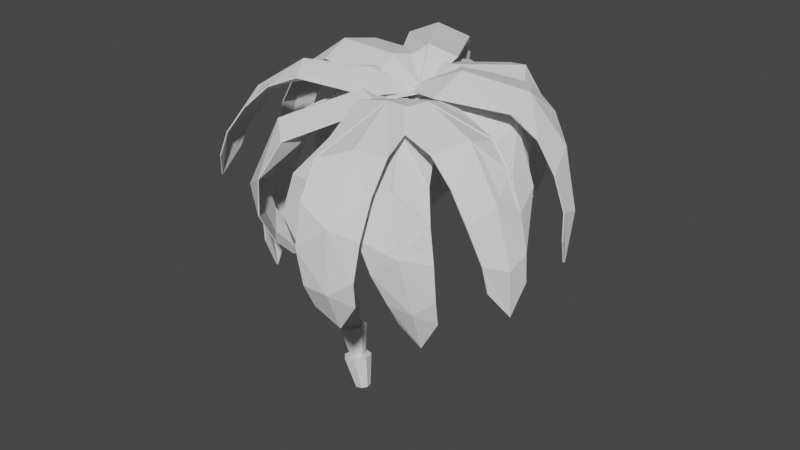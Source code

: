 # Source: Palm1.blend  (saved by Blender 2.82.7; exported with 4.5.12 LTS)
import bpy
from mathutils import Matrix  # noqa: F401  (used for matrix-valued properties, if any)

bpy.ops.wm.read_factory_settings(use_empty=True)
scene = bpy.context.scene
scene.name = 'Scene'

# ---- collections
col_collection = bpy.data.collections.new('Collection'); scene.collection.children.link(col_collection)

# ---- world
world_world = bpy.data.worlds.new('World'); scene.world = world_world
world_world.use_nodes = True; world_world.node_tree.nodes.clear()
_N = world_world.node_tree.nodes; _L = world_world.node_tree.links
n0 = _N.new('ShaderNodeOutputWorld'); n0.name = 'World Output'; n0.location = (300, 300)
n1 = _N.new('ShaderNodeBackground'); n1.name = 'Background'; n1.location = (10, 300)
n1.inputs[0].default_value = (0.05088, 0.05088, 0.05088, 1.0)
_L.new(n1.outputs[0], n0.inputs[0])
n0.is_active_output = True
world_world.color = (0.05088, 0.05088, 0.05088)
world_world.use_sun_shadow = False
world_world.sun_shadow_jitter_overblur = 0.0

# ---- meshes
me_cylinder_010 = bpy.data.meshes.new('Cylinder.010')
me_cylinder_010.from_pydata([(-0.4812, 1.019, 4.163), (0.06854, 0.7967, 4.025), (-0.0527, 0.6274, 6.064), (-1.031, 0.7314, 4.291), (-1.167, 0.1581, 4.313), (-0.3528, 0.4799, 6.125), (-0.4269, 0.1658, 6.133), (-0.2193, -0.08026, 6.082), (0.1139, -0.06823, 6.011), (-0.7862, -0.2709, 4.223), (-0.1761, -0.232, 4.083), (0.2043, 0.2427, 3.99), (0.3216, 0.1894, 5.971), (0.2474, 0.4992, 5.995)], [], [(0, 1, 11, 10, 9, 4, 3), (0, 2, 13, 1), (3, 5, 2, 0), (4, 6, 5, 3), (13, 2, 5, 6, 7, 8, 12), (9, 7, 6, 4), (10, 8, 7, 9), (11, 12, 8, 10), (1, 13, 12, 11)])
_uv = me_cylinder_010.uv_layers.new(name='UVMap')
_uv.uv.foreach_set('vector', [0.75, 0.49, 0.9376, 0.3996, 0.984, 0.1966, 0.8541, 0.03377, 0.6459, 0.03377, 0.516, 0.1966, 0.5624, 0.3996, 1.0, 0.5, 1.0, 1.0, 0.8571, 1.0, 0.8571, 0.5, 0.1429, 0.5, 0.1429, 1.0, 2.98e-08, 1.0, 2.98e-08, 0.5, 0.2857, 0.5, 0.2857, 1.0, 0.1429, 1.0, 0.1429, 0.5, 0.4376, 0.3996, 0.25, 0.49, 0.06236, 0.3996, 0.01602, 0.1966, 0.1459, 0.03377, 0.3541, 0.03377, 0.484, 0.1966, 0.4286, 0.5, 0.4286, 1.0, 0.2857, 1.0, 0.2857, 0.5, 0.5714, 0.5, 0.5714, 1.0, 0.4286, 1.0, 0.4286, 0.5, 0.7143, 0.5, 0.7143, 1.0, 0.5714, 1.0, 0.5714, 0.5, 0.8571, 0.5, 0.8571, 1.0, 0.7143, 1.0, 0.7143, 0.5])
me_cylinder_010.use_remesh_fix_poles = True
me_cylinder_010.use_remesh_preserve_attributes = False
me_cylinder_010.use_mirror_vertex_groups = False
me_cylinder_010.update()
me_cube_057 = bpy.data.meshes.new('Cube.057')
me_cube_057.from_pydata([(-1.674, 1.166, -90.77), (-1.665, 1.729, -111.2), (-1.684, 1.17, -90.33), (-1.639, 0.9858, -68.44), (-1.498, 0.6918, -42.3), (-1.653, 1.533, -70.79), (-1.648, 0.9872, -67.79), (-1.506, 0.6916, -41.54), (-1.672, 1.539, -69.85), (-1.531, 1.97, -59.48), (-1.454, 1.201, -23.81), (-1.684, 1.739, -110.6), (-1.576, 2.028, -83.32), (-1.567, 2.025, -83.67), (-1.522, 1.968, -60.03), (-1.366, 1.898, -31.34), (-1.162, 1.765, -6.003), (-1.375, 1.896, -30.7), (-1.44, 1.203, -24.8), (-1.036, 0.83, 10.73), (-1.294, 0.4325, -18.66), (-0.4181, 0.624, 19.83), (-0.9007, 1.641, 11.35), (-1.029, 0.2098, -3.09), (0.03493, 0.5291, 4.821), (-0.225, 1.521, 20.87), (-0.3429, -0.1109, 1.969), (0.04415, 0.5123, 5.829), (-0.3366, -0.1204, 2.476), (-0.2188, 1.51, 21.4), (-0.4124, 0.609, 20.58), (-1.032, 0.2049, -2.379), (-0.903, 1.632, 11.98), (-1.04, 0.8212, 11.56), (-1.301, 0.4313, -17.95), (-1.168, 1.758, -5.426)], [], [(0, 2, 11, 1), (1, 5, 3, 0), (3, 6, 2, 0), (4, 7, 6, 3), (5, 18, 4, 3), (8, 11, 2, 6), (10, 8, 6, 7), (9, 12, 11, 8), (17, 9, 8, 10), (1, 11, 12, 13), (13, 12, 9, 14), (13, 14, 5, 1), (14, 15, 18, 5), (14, 9, 17, 15), (15, 16, 19, 18), (15, 17, 35, 16), (18, 19, 20, 4), (19, 21, 23, 20), (16, 22, 21, 19), (21, 22, 25, 24), (23, 21, 24, 26), (25, 29, 27, 24), (24, 27, 28, 26), (30, 31, 28, 27), (32, 30, 27, 29), (30, 33, 34, 31), (32, 35, 33, 30), (33, 10, 7, 34), (35, 17, 10, 33), (16, 35, 32, 22), (23, 31, 34, 20), (20, 34, 7, 4), (22, 32, 29, 25), (31, 23, 26, 28)])
_uv = me_cube_057.uv_layers.new(name='UVMap')
_uv.uv.foreach_set('vector', [0.375, 0.0, 0.625, 0.0, 0.625, 0.125, 0.375, 0.125, 0.125, 0.625, 0.1875, 0.625, 0.1875, 0.75, 0.125, 0.75, 0.375, 0.9375, 0.625, 0.9375, 0.625, 1.0, 0.375, 1.0, 0.375, 0.875, 0.625, 0.875, 0.625, 0.9375, 0.375, 0.9375, 0.1875, 0.625, 0.25, 0.625, 0.25, 0.75, 0.1875, 0.75, 0.8125, 0.625, 0.875, 0.625, 0.875, 0.75, 0.8125, 0.75, 0.75, 0.625, 0.8125, 0.625, 0.8125, 0.75, 0.75, 0.75, 0.8125, 0.5, 0.875, 0.5, 0.875, 0.625, 0.8125, 0.625, 0.75, 0.5, 0.8125, 0.5, 0.8125, 0.625, 0.75, 0.625, 0.375, 0.125, 0.625, 0.125, 0.625, 0.25, 0.375, 0.25, 0.375, 0.25, 0.625, 0.25, 0.625, 0.3125, 0.375, 0.3125, 0.125, 0.5, 0.1875, 0.5, 0.1875, 0.625, 0.125, 0.625, 0.1875, 0.5, 0.25, 0.5, 0.25, 0.625, 0.1875, 0.625, 0.375, 0.3125, 0.625, 0.3125, 0.625, 0.375, 0.375, 0.375, 0.25, 0.5, 0.3125, 0.5, 0.3125, 0.625, 0.25, 0.625, 0.375, 0.375, 0.625, 0.375, 0.625, 0.4375, 0.375, 0.4375, 0.25, 0.625, 0.3125, 0.625, 0.3125, 0.75, 0.25, 0.75, 0.3125, 0.625, 0.375, 0.625, 0.375, 0.75, 0.3125, 0.75, 0.3125, 0.5, 0.375, 0.5, 0.375, 0.625, 0.3125, 0.625, 0.375, 0.625, 0.375, 0.5, 0.375, 0.5, 0.375, 0.625, 0.375, 0.75, 0.375, 0.625, 0.375, 0.625, 0.375, 0.75, 0.375, 0.5, 0.625, 0.5, 0.625, 0.625, 0.375, 0.625, 0.375, 0.625, 0.625, 0.625, 0.625, 0.75, 0.375, 0.75, 0.625, 0.625, 0.625, 0.75, 0.625, 0.75, 0.625, 0.625, 0.625, 0.5, 0.625, 0.625, 0.625, 0.625, 0.625, 0.5, 0.625, 0.625, 0.6875, 0.625, 0.6875, 0.75, 0.625, 0.75, 0.625, 0.5, 0.6875, 0.5, 0.6875, 0.625, 0.625, 0.625, 0.6875, 0.625, 0.75, 0.625, 0.75, 0.75, 0.6875, 0.75, 0.6875, 0.5, 0.75, 0.5, 0.75, 0.625, 0.6875, 0.625, 0.375, 0.4375, 0.625, 0.4375, 0.625, 0.5, 0.375, 0.5, 0.375, 0.75, 0.625, 0.75, 0.625, 0.8125, 0.375, 0.8125, 0.375, 0.8125, 0.625, 0.8125, 0.625, 0.875, 0.375, 0.875, 0.375, 0.5, 0.625, 0.5, 0.625, 0.5, 0.375, 0.5, 0.625, 0.75, 0.375, 0.75, 0.375, 0.75, 0.625, 0.75])
me_cube_057.use_remesh_fix_poles = True
me_cube_057.use_remesh_preserve_attributes = False
me_cube_057.use_mirror_vertex_groups = False
me_cube_057.update()
me_cube_058 = bpy.data.meshes.new('Cube.058')
me_cube_058.from_pydata([(1.333, -1.82, -103.2), (1.204, -1.746, -131.8), (1.339, -1.84, -103.1), (1.32, -2.052, -80.75), (1.238, -2.089, -49.47), (1.201, -2.371, -97.93), (1.326, -2.07, -80.25), (1.243, -2.103, -48.74), (1.213, -2.412, -97.2), (0.9865, -2.653, -101.6), (1.063, -2.674, -45.49), (1.218, -1.792, -131.8), (1.021, -2.265, -120.9), (1.015, -2.242, -121.0), (0.9809, -2.629, -102.0), (0.8686, -2.925, -73.66), (0.7262, -2.932, -40.93), (0.8734, -2.945, -72.91), (1.055, -2.654, -46.72), (0.7458, -2.131, 2.66), (1.087, -1.907, -19.24), (0.2978, -0.9357, 19.24), (0.538, -2.602, -14.47), (0.8863, -1.486, 2.56), (-0.01877, 0.1453, 4.88), (0.04788, -1.241, 7.81), (0.3872, -0.09697, 14.61), (-0.02833, 0.1717, 5.921), (0.381, -0.07843, 15.17), (0.04163, -1.221, 8.524), (0.2911, -0.9134, 20.23), (0.8862, -1.485, 3.35), (0.5382, -2.602, -13.54), (0.7463, -2.129, 3.769), (1.09, -1.915, -18.52), (0.7296, -2.942, -40.09)], [], [(0, 2, 11, 1), (1, 5, 3, 0), (3, 6, 2, 0), (4, 7, 6, 3), (5, 18, 4, 3), (8, 11, 2, 6), (10, 8, 6, 7), (9, 12, 11, 8), (17, 9, 8, 10), (1, 11, 12, 13), (13, 12, 9, 14), (13, 14, 5, 1), (14, 15, 18, 5), (14, 9, 17, 15), (15, 16, 19, 18), (15, 17, 35, 16), (18, 19, 20, 4), (19, 21, 23, 20), (16, 22, 21, 19), (21, 22, 25, 24), (23, 21, 24, 26), (25, 29, 27, 24), (24, 27, 28, 26), (30, 31, 28, 27), (32, 30, 27, 29), (30, 33, 34, 31), (32, 35, 33, 30), (33, 10, 7, 34), (35, 17, 10, 33), (16, 35, 32, 22), (23, 31, 34, 20), (20, 34, 7, 4), (22, 32, 29, 25), (31, 23, 26, 28)])
_uv = me_cube_058.uv_layers.new(name='UVMap')
_uv.uv.foreach_set('vector', [0.375, 0.0, 0.625, 0.0, 0.625, 0.125, 0.375, 0.125, 0.125, 0.625, 0.1875, 0.625, 0.1875, 0.75, 0.125, 0.75, 0.375, 0.9375, 0.625, 0.9375, 0.625, 1.0, 0.375, 1.0, 0.375, 0.875, 0.625, 0.875, 0.625, 0.9375, 0.375, 0.9375, 0.1875, 0.625, 0.25, 0.625, 0.25, 0.75, 0.1875, 0.75, 0.8125, 0.625, 0.875, 0.625, 0.875, 0.75, 0.8125, 0.75, 0.75, 0.625, 0.8125, 0.625, 0.8125, 0.75, 0.75, 0.75, 0.8125, 0.5, 0.875, 0.5, 0.875, 0.625, 0.8125, 0.625, 0.75, 0.5, 0.8125, 0.5, 0.8125, 0.625, 0.75, 0.625, 0.375, 0.125, 0.625, 0.125, 0.625, 0.25, 0.375, 0.25, 0.375, 0.25, 0.625, 0.25, 0.625, 0.3125, 0.375, 0.3125, 0.125, 0.5, 0.1875, 0.5, 0.1875, 0.625, 0.125, 0.625, 0.1875, 0.5, 0.25, 0.5, 0.25, 0.625, 0.1875, 0.625, 0.375, 0.3125, 0.625, 0.3125, 0.625, 0.375, 0.375, 0.375, 0.25, 0.5, 0.3125, 0.5, 0.3125, 0.625, 0.25, 0.625, 0.375, 0.375, 0.625, 0.375, 0.625, 0.4375, 0.375, 0.4375, 0.25, 0.625, 0.3125, 0.625, 0.3125, 0.75, 0.25, 0.75, 0.3125, 0.625, 0.375, 0.625, 0.375, 0.75, 0.3125, 0.75, 0.3125, 0.5, 0.375, 0.5, 0.375, 0.625, 0.3125, 0.625, 0.375, 0.625, 0.375, 0.5, 0.375, 0.5, 0.375, 0.625, 0.375, 0.75, 0.375, 0.625, 0.375, 0.625, 0.375, 0.75, 0.375, 0.5, 0.625, 0.5, 0.625, 0.625, 0.375, 0.625, 0.375, 0.625, 0.625, 0.625, 0.625, 0.75, 0.375, 0.75, 0.625, 0.625, 0.625, 0.75, 0.625, 0.75, 0.625, 0.625, 0.625, 0.5, 0.625, 0.625, 0.625, 0.625, 0.625, 0.5, 0.625, 0.625, 0.6875, 0.625, 0.6875, 0.75, 0.625, 0.75, 0.625, 0.5, 0.6875, 0.5, 0.6875, 0.625, 0.625, 0.625, 0.6875, 0.625, 0.75, 0.625, 0.75, 0.75, 0.6875, 0.75, 0.6875, 0.5, 0.75, 0.5, 0.75, 0.625, 0.6875, 0.625, 0.375, 0.4375, 0.625, 0.4375, 0.625, 0.5, 0.375, 0.5, 0.375, 0.75, 0.625, 0.75, 0.625, 0.8125, 0.375, 0.8125, 0.375, 0.8125, 0.625, 0.8125, 0.625, 0.875, 0.375, 0.875, 0.375, 0.5, 0.625, 0.5, 0.625, 0.5, 0.375, 0.5, 0.625, 0.75, 0.375, 0.75, 0.375, 0.75, 0.625, 0.75])
me_cube_058.use_remesh_fix_poles = True
me_cube_058.use_remesh_preserve_attributes = False
me_cube_058.use_mirror_vertex_groups = False
me_cube_058.update()
me_cube_062 = bpy.data.meshes.new('Cube.062')
me_cube_062.from_pydata([(-0.2807, -1.823, -130.4), (-0.4499, -1.296, -141.9), (-0.2855, -1.845, -130.7), (-0.2548, -2.343, -116.4), (-0.1645, -2.842, -91.12), (-0.4754, -2.155, -116.7), (-0.2592, -2.37, -116.6), (-0.1693, -2.869, -90.93), (-0.4852, -2.204, -117.2), (-0.6363, -2.083, -102.0), (-0.413, -2.909, -71.65), (-0.4593, -1.341, -142.8), (-0.622, -1.638, -119.4), (-0.6172, -1.615, -119.1), (-0.6306, -2.057, -101.9), (-0.6098, -2.389, -73.98), (-0.5601, -2.403, -43.03), (-0.6156, -2.413, -73.83), (-0.4042, -2.875, -72.04), (-0.2972, -2.494, -15.95), (-0.08347, -3.005, -57.49), (-0.08504, -0.8733, 12.25), (-0.4875, -1.977, -16.41), (0.001323, -2.662, -25.73), (0.151, 0.3358, -3.005), (-0.2532, -0.1168, 5.641), (0.2418, -0.8052, 6.755), (0.1472, 0.3618, -1.968), (0.2407, -0.7829, 7.443), (-0.2543, -0.09601, 6.152), (-0.08816, -0.8502, 13.17), (-0.002433, -2.667, -24.98), (-0.4914, -1.982, -15.82), (-0.3028, -2.499, -15.09), (-0.08839, -3.023, -57.04), (-0.5652, -2.419, -42.71)], [], [(1, 5, 3, 0), (0, 2, 11, 1), (3, 6, 2, 0), (5, 18, 4, 3), (4, 7, 6, 3), (8, 11, 2, 6), (10, 8, 6, 7), (17, 9, 8, 10), (9, 12, 11, 8), (1, 11, 12, 13), (13, 12, 9, 14), (13, 14, 5, 1), (14, 9, 17, 15), (14, 15, 18, 5), (15, 17, 35, 16), (15, 16, 19, 18), (18, 19, 20, 4), (19, 21, 23, 20), (16, 22, 21, 19), (21, 22, 25, 24), (23, 21, 24, 26), (25, 29, 27, 24), (24, 27, 28, 26), (30, 31, 28, 27), (32, 30, 27, 29), (30, 33, 34, 31), (32, 35, 33, 30), (33, 10, 7, 34), (35, 17, 10, 33), (16, 35, 32, 22), (23, 31, 34, 20), (20, 34, 7, 4), (22, 32, 29, 25), (31, 23, 26, 28)])
_uv = me_cube_062.uv_layers.new(name='UVMap')
_uv.uv.foreach_set('vector', [0.125, 0.625, 0.1875, 0.625, 0.1875, 0.75, 0.125, 0.75, 0.375, 0.0, 0.625, 0.0, 0.625, 0.125, 0.375, 0.125, 0.375, 0.9375, 0.625, 0.9375, 0.625, 1.0, 0.375, 1.0, 0.1875, 0.625, 0.25, 0.625, 0.25, 0.75, 0.1875, 0.75, 0.375, 0.875, 0.625, 0.875, 0.625, 0.9375, 0.375, 0.9375, 0.8125, 0.625, 0.875, 0.625, 0.875, 0.75, 0.8125, 0.75, 0.75, 0.625, 0.8125, 0.625, 0.8125, 0.75, 0.75, 0.75, 0.75, 0.5, 0.8125, 0.5, 0.8125, 0.625, 0.75, 0.625, 0.8125, 0.5, 0.875, 0.5, 0.875, 0.625, 0.8125, 0.625, 0.375, 0.125, 0.625, 0.125, 0.625, 0.25, 0.375, 0.25, 0.375, 0.25, 0.625, 0.25, 0.625, 0.3125, 0.375, 0.3125, 0.125, 0.5, 0.1875, 0.5, 0.1875, 0.625, 0.125, 0.625, 0.375, 0.3125, 0.625, 0.3125, 0.625, 0.375, 0.375, 0.375, 0.1875, 0.5, 0.25, 0.5, 0.25, 0.625, 0.1875, 0.625, 0.375, 0.375, 0.625, 0.375, 0.625, 0.4375, 0.375, 0.4375, 0.25, 0.5, 0.3125, 0.5, 0.3125, 0.625, 0.25, 0.625, 0.25, 0.625, 0.3125, 0.625, 0.3125, 0.75, 0.25, 0.75, 0.3125, 0.625, 0.375, 0.625, 0.375, 0.75, 0.3125, 0.75, 0.3125, 0.5, 0.375, 0.5, 0.375, 0.625, 0.3125, 0.625, 0.375, 0.625, 0.375, 0.5, 0.375, 0.5, 0.375, 0.625, 0.375, 0.75, 0.375, 0.625, 0.375, 0.625, 0.375, 0.75, 0.375, 0.5, 0.625, 0.5, 0.625, 0.625, 0.375, 0.625, 0.375, 0.625, 0.625, 0.625, 0.625, 0.75, 0.375, 0.75, 0.625, 0.625, 0.625, 0.75, 0.625, 0.75, 0.625, 0.625, 0.625, 0.5, 0.625, 0.625, 0.625, 0.625, 0.625, 0.5, 0.625, 0.625, 0.6875, 0.625, 0.6875, 0.75, 0.625, 0.75, 0.625, 0.5, 0.6875, 0.5, 0.6875, 0.625, 0.625, 0.625, 0.6875, 0.625, 0.75, 0.625, 0.75, 0.75, 0.6875, 0.75, 0.6875, 0.5, 0.75, 0.5, 0.75, 0.625, 0.6875, 0.625, 0.375, 0.4375, 0.625, 0.4375, 0.625, 0.5, 0.375, 0.5, 0.375, 0.75, 0.625, 0.75, 0.625, 0.8125, 0.375, 0.8125, 0.375, 0.8125, 0.625, 0.8125, 0.625, 0.875, 0.375, 0.875, 0.375, 0.5, 0.625, 0.5, 0.625, 0.5, 0.375, 0.5, 0.625, 0.75, 0.375, 0.75, 0.375, 0.75, 0.625, 0.75])
me_cube_062.use_remesh_fix_poles = True
me_cube_062.use_remesh_preserve_attributes = False
me_cube_062.use_mirror_vertex_groups = False
me_cube_062.update()
me_cube_063 = bpy.data.meshes.new('Cube.063')
me_cube_063.from_pydata([(-1.136, 0.4143, -120.8), (-1.231, 0.9554, -149.6), (-1.145, 0.3986, -121.0), (-1.119, -0.02591, -97.03), (-0.9907, -0.6246, -69.18), (-1.292, 0.357, -106.6), (-1.128, -0.04556, -97.14), (-0.9999, -0.645, -69.21), (-1.31, 0.3237, -106.9), (-1.359, 0.6339, -97.29), (-1.174, -0.4426, -57.53), (-1.249, 0.9253, -150.1), (-1.345, 0.9308, -122.2), (-1.336, 0.9463, -122.1), (-1.35, 0.6512, -97.32), (-1.275, 0.3409, -65.82), (-1.131, 0.0572, -37.89), (-1.284, 0.3226, -65.69), (-1.158, -0.4159, -57.49), (-0.8376, -0.8799, -17.7), (-0.8173, -1.148, -46.3), (-0.2709, -0.4129, 5.187), (-0.9173, -0.02196, -16.5), (-0.5856, -1.398, -28.0), (0.2044, 0.3699, -4.888), (-0.2995, 0.6722, 3.584), (0.04902, -0.8374, -5.037), (0.2067, 0.3593, -3.74), (0.05213, -0.8387, -4.504), (-0.2964, 0.6715, 4.144), (-0.2698, -0.4177, 5.924), (-0.5901, -1.412, -27.71), (-0.9219, -0.03477, -16.11), (-0.8447, -0.895, -17.31), (-0.8256, -1.164, -46.24), (-1.14, 0.04126, -37.71)], [], [(1, 5, 3, 0), (0, 2, 11, 1), (3, 6, 2, 0), (5, 18, 4, 3), (4, 7, 6, 3), (8, 11, 2, 6), (10, 8, 6, 7), (17, 9, 8, 10), (9, 12, 11, 8), (1, 11, 12, 13), (13, 12, 9, 14), (13, 14, 5, 1), (14, 9, 17, 15), (14, 15, 18, 5), (15, 17, 35, 16), (15, 16, 19, 18), (18, 19, 20, 4), (19, 21, 23, 20), (16, 22, 21, 19), (21, 22, 25, 24), (23, 21, 24, 26), (25, 29, 27, 24), (24, 27, 28, 26), (30, 31, 28, 27), (32, 30, 27, 29), (30, 33, 34, 31), (32, 35, 33, 30), (33, 10, 7, 34), (35, 17, 10, 33), (16, 35, 32, 22), (23, 31, 34, 20), (20, 34, 7, 4), (22, 32, 29, 25), (31, 23, 26, 28)])
_uv = me_cube_063.uv_layers.new(name='UVMap')
_uv.uv.foreach_set('vector', [0.125, 0.625, 0.1875, 0.625, 0.1875, 0.75, 0.125, 0.75, 0.375, 0.0, 0.625, 0.0, 0.625, 0.125, 0.375, 0.125, 0.375, 0.9375, 0.625, 0.9375, 0.625, 1.0, 0.375, 1.0, 0.1875, 0.625, 0.25, 0.625, 0.25, 0.75, 0.1875, 0.75, 0.375, 0.875, 0.625, 0.875, 0.625, 0.9375, 0.375, 0.9375, 0.8125, 0.625, 0.875, 0.625, 0.875, 0.75, 0.8125, 0.75, 0.75, 0.625, 0.8125, 0.625, 0.8125, 0.75, 0.75, 0.75, 0.75, 0.5, 0.8125, 0.5, 0.8125, 0.625, 0.75, 0.625, 0.8125, 0.5, 0.875, 0.5, 0.875, 0.625, 0.8125, 0.625, 0.375, 0.125, 0.625, 0.125, 0.625, 0.25, 0.375, 0.25, 0.375, 0.25, 0.625, 0.25, 0.625, 0.3125, 0.375, 0.3125, 0.125, 0.5, 0.1875, 0.5, 0.1875, 0.625, 0.125, 0.625, 0.375, 0.3125, 0.625, 0.3125, 0.625, 0.375, 0.375, 0.375, 0.1875, 0.5, 0.25, 0.5, 0.25, 0.625, 0.1875, 0.625, 0.375, 0.375, 0.625, 0.375, 0.625, 0.4375, 0.375, 0.4375, 0.25, 0.5, 0.3125, 0.5, 0.3125, 0.625, 0.25, 0.625, 0.25, 0.625, 0.3125, 0.625, 0.3125, 0.75, 0.25, 0.75, 0.3125, 0.625, 0.375, 0.625, 0.375, 0.75, 0.3125, 0.75, 0.3125, 0.5, 0.375, 0.5, 0.375, 0.625, 0.3125, 0.625, 0.375, 0.625, 0.375, 0.5, 0.375, 0.5, 0.375, 0.625, 0.375, 0.75, 0.375, 0.625, 0.375, 0.625, 0.375, 0.75, 0.375, 0.5, 0.625, 0.5, 0.625, 0.625, 0.375, 0.625, 0.375, 0.625, 0.625, 0.625, 0.625, 0.75, 0.375, 0.75, 0.625, 0.625, 0.625, 0.75, 0.625, 0.75, 0.625, 0.625, 0.625, 0.5, 0.625, 0.625, 0.625, 0.625, 0.625, 0.5, 0.625, 0.625, 0.6875, 0.625, 0.6875, 0.75, 0.625, 0.75, 0.625, 0.5, 0.6875, 0.5, 0.6875, 0.625, 0.625, 0.625, 0.6875, 0.625, 0.75, 0.625, 0.75, 0.75, 0.6875, 0.75, 0.6875, 0.5, 0.75, 0.5, 0.75, 0.625, 0.6875, 0.625, 0.375, 0.4375, 0.625, 0.4375, 0.625, 0.5, 0.375, 0.5, 0.375, 0.75, 0.625, 0.75, 0.625, 0.8125, 0.375, 0.8125, 0.375, 0.8125, 0.625, 0.8125, 0.625, 0.875, 0.375, 0.875, 0.375, 0.5, 0.625, 0.5, 0.625, 0.5, 0.375, 0.5, 0.625, 0.75, 0.375, 0.75, 0.375, 0.75, 0.625, 0.75])
me_cube_063.use_remesh_fix_poles = True
me_cube_063.use_remesh_preserve_attributes = False
me_cube_063.use_mirror_vertex_groups = False
me_cube_063.update()
me_cube_064 = bpy.data.meshes.new('Cube.064')
me_cube_064.from_pydata([(0.7181, -0.8162, -129.2), (0.5004, -0.4362, -147.3), (0.7216, -0.8361, -129.7), (0.7697, -1.319, -115.6), (0.8143, -1.846, -91.99), (0.5649, -1.306, -126.8), (0.7742, -1.343, -116.0), (0.8186, -1.872, -92.2), (0.5719, -1.349, -127.9), (0.3483, -1.504, -122.7), (0.6128, -2.384, -93.42), (0.5074, -0.473, -148.5), (0.3337, -0.9465, -132.7), (0.3305, -0.9287, -132.1), (0.3454, -1.481, -122.1), (0.3386, -2.152, -103.7), (0.3294, -2.619, -76.05), (0.3419, -2.178, -104.1), (0.6068, -2.345, -93.03), (0.5333, -2.509, -36.03), (0.8028, -2.138, -62.18), (0.2466, -0.9865, 7.242), (0.2685, -2.563, -42.88), (0.7247, -1.942, -31.16), (-0.01044, 0.4626, -2.095), (-0.05461, -0.8005, 3.28), (0.3882, -0.1092, 5.371), (-0.0144, 0.474, -0.994), (0.3849, -0.09459, 5.985), (-0.05793, -0.7853, 3.934), (0.2436, -0.974, 8.198), (0.7262, -1.955, -30.7), (0.2701, -2.577, -42.46), (0.5355, -2.526, -35.45), (0.806, -2.161, -62.15), (0.3326, -2.641, -76.13)], [], [(1, 5, 3, 0), (0, 2, 11, 1), (3, 6, 2, 0), (5, 18, 4, 3), (4, 7, 6, 3), (8, 11, 2, 6), (10, 8, 6, 7), (17, 9, 8, 10), (9, 12, 11, 8), (1, 11, 12, 13), (13, 12, 9, 14), (13, 14, 5, 1), (14, 9, 17, 15), (14, 15, 18, 5), (15, 17, 35, 16), (15, 16, 19, 18), (18, 19, 20, 4), (19, 21, 23, 20), (16, 22, 21, 19), (21, 22, 25, 24), (23, 21, 24, 26), (25, 29, 27, 24), (24, 27, 28, 26), (30, 31, 28, 27), (32, 30, 27, 29), (30, 33, 34, 31), (32, 35, 33, 30), (33, 10, 7, 34), (35, 17, 10, 33), (16, 35, 32, 22), (23, 31, 34, 20), (20, 34, 7, 4), (22, 32, 29, 25), (31, 23, 26, 28)])
_uv = me_cube_064.uv_layers.new(name='UVMap')
_uv.uv.foreach_set('vector', [0.125, 0.625, 0.1875, 0.625, 0.1875, 0.75, 0.125, 0.75, 0.375, 0.0, 0.625, 0.0, 0.625, 0.125, 0.375, 0.125, 0.375, 0.9375, 0.625, 0.9375, 0.625, 1.0, 0.375, 1.0, 0.1875, 0.625, 0.25, 0.625, 0.25, 0.75, 0.1875, 0.75, 0.375, 0.875, 0.625, 0.875, 0.625, 0.9375, 0.375, 0.9375, 0.8125, 0.625, 0.875, 0.625, 0.875, 0.75, 0.8125, 0.75, 0.75, 0.625, 0.8125, 0.625, 0.8125, 0.75, 0.75, 0.75, 0.75, 0.5, 0.8125, 0.5, 0.8125, 0.625, 0.75, 0.625, 0.8125, 0.5, 0.875, 0.5, 0.875, 0.625, 0.8125, 0.625, 0.375, 0.125, 0.625, 0.125, 0.625, 0.25, 0.375, 0.25, 0.375, 0.25, 0.625, 0.25, 0.625, 0.3125, 0.375, 0.3125, 0.125, 0.5, 0.1875, 0.5, 0.1875, 0.625, 0.125, 0.625, 0.375, 0.3125, 0.625, 0.3125, 0.625, 0.375, 0.375, 0.375, 0.1875, 0.5, 0.25, 0.5, 0.25, 0.625, 0.1875, 0.625, 0.375, 0.375, 0.625, 0.375, 0.625, 0.4375, 0.375, 0.4375, 0.25, 0.5, 0.3125, 0.5, 0.3125, 0.625, 0.25, 0.625, 0.25, 0.625, 0.3125, 0.625, 0.3125, 0.75, 0.25, 0.75, 0.3125, 0.625, 0.375, 0.625, 0.375, 0.75, 0.3125, 0.75, 0.3125, 0.5, 0.375, 0.5, 0.375, 0.625, 0.3125, 0.625, 0.375, 0.625, 0.375, 0.5, 0.375, 0.5, 0.375, 0.625, 0.375, 0.75, 0.375, 0.625, 0.375, 0.625, 0.375, 0.75, 0.375, 0.5, 0.625, 0.5, 0.625, 0.625, 0.375, 0.625, 0.375, 0.625, 0.625, 0.625, 0.625, 0.75, 0.375, 0.75, 0.625, 0.625, 0.625, 0.75, 0.625, 0.75, 0.625, 0.625, 0.625, 0.5, 0.625, 0.625, 0.625, 0.625, 0.625, 0.5, 0.625, 0.625, 0.6875, 0.625, 0.6875, 0.75, 0.625, 0.75, 0.625, 0.5, 0.6875, 0.5, 0.6875, 0.625, 0.625, 0.625, 0.6875, 0.625, 0.75, 0.625, 0.75, 0.75, 0.6875, 0.75, 0.6875, 0.5, 0.75, 0.5, 0.75, 0.625, 0.6875, 0.625, 0.375, 0.4375, 0.625, 0.4375, 0.625, 0.5, 0.375, 0.5, 0.375, 0.75, 0.625, 0.75, 0.625, 0.8125, 0.375, 0.8125, 0.375, 0.8125, 0.625, 0.8125, 0.625, 0.875, 0.375, 0.875, 0.375, 0.5, 0.625, 0.5, 0.625, 0.5, 0.375, 0.5, 0.625, 0.75, 0.375, 0.75, 0.375, 0.75, 0.625, 0.75])
me_cube_064.use_remesh_fix_poles = True
me_cube_064.use_remesh_preserve_attributes = False
me_cube_064.use_mirror_vertex_groups = False
me_cube_064.update()
me_cube_065 = bpy.data.meshes.new('Cube.065')
me_cube_065.from_pydata([(0.921, 3.667, -98.68), (0.9003, 3.589, -127.4), (0.9315, 3.673, -98.51), (0.9963, 3.433, -77.71), (0.9921, 3.062, -50.56), (1.098, 3.176, -92.95), (1.008, 3.438, -77.32), (1.004, 3.064, -50.03), (1.12, 3.187, -92.46), (1.141, 2.638, -93.9), (1.163, 2.491, -48.88), (0.921, 3.604, -127.2), (1.052, 2.951, -114.1), (1.041, 2.945, -114.3), (1.129, 2.635, -94.13), (1.15, 2.114, -66.77), (1.104, 1.554, -39.91), (1.162, 2.116, -66.5), (1.144, 2.486, -49.52), (0.97, 1.637, -9.478), (0.9303, 2.614, -25.68), (0.4425, 0.6127, 11.92), (0.9622, 0.964, -18.77), (0.7719, 2.16, -6.8), (-0.1047, 0.07745, 6.765), (0.3831, -0.3338, 1.259), (0.1533, 1.206, 12.42), (-0.1035, 0.05642, 7.808), (0.1516, 1.194, 13.02), (0.3814, -0.3471, 1.744), (0.4432, 0.601, 12.69), (0.7787, 2.156, -6.203), (0.9686, 0.9634, -18.35), (0.9793, 1.636, -8.853), (0.9409, 2.614, -25.15), (1.114, 1.558, -39.65)], [], [(1, 5, 3, 0), (0, 2, 11, 1), (3, 6, 2, 0), (5, 18, 4, 3), (4, 7, 6, 3), (8, 11, 2, 6), (10, 8, 6, 7), (17, 9, 8, 10), (9, 12, 11, 8), (1, 11, 12, 13), (13, 12, 9, 14), (13, 14, 5, 1), (14, 9, 17, 15), (14, 15, 18, 5), (15, 17, 35, 16), (15, 16, 19, 18), (18, 19, 20, 4), (19, 21, 23, 20), (16, 22, 21, 19), (21, 22, 25, 24), (23, 21, 24, 26), (25, 29, 27, 24), (24, 27, 28, 26), (30, 31, 28, 27), (32, 30, 27, 29), (30, 33, 34, 31), (32, 35, 33, 30), (33, 10, 7, 34), (35, 17, 10, 33), (16, 35, 32, 22), (23, 31, 34, 20), (20, 34, 7, 4), (22, 32, 29, 25), (31, 23, 26, 28)])
_uv = me_cube_065.uv_layers.new(name='UVMap')
_uv.uv.foreach_set('vector', [0.125, 0.625, 0.1875, 0.625, 0.1875, 0.75, 0.125, 0.75, 0.375, 0.0, 0.625, 0.0, 0.625, 0.125, 0.375, 0.125, 0.375, 0.9375, 0.625, 0.9375, 0.625, 1.0, 0.375, 1.0, 0.1875, 0.625, 0.25, 0.625, 0.25, 0.75, 0.1875, 0.75, 0.375, 0.875, 0.625, 0.875, 0.625, 0.9375, 0.375, 0.9375, 0.8125, 0.625, 0.875, 0.625, 0.875, 0.75, 0.8125, 0.75, 0.75, 0.625, 0.8125, 0.625, 0.8125, 0.75, 0.75, 0.75, 0.75, 0.5, 0.8125, 0.5, 0.8125, 0.625, 0.75, 0.625, 0.8125, 0.5, 0.875, 0.5, 0.875, 0.625, 0.8125, 0.625, 0.375, 0.125, 0.625, 0.125, 0.625, 0.25, 0.375, 0.25, 0.375, 0.25, 0.625, 0.25, 0.625, 0.3125, 0.375, 0.3125, 0.125, 0.5, 0.1875, 0.5, 0.1875, 0.625, 0.125, 0.625, 0.375, 0.3125, 0.625, 0.3125, 0.625, 0.375, 0.375, 0.375, 0.1875, 0.5, 0.25, 0.5, 0.25, 0.625, 0.1875, 0.625, 0.375, 0.375, 0.625, 0.375, 0.625, 0.4375, 0.375, 0.4375, 0.25, 0.5, 0.3125, 0.5, 0.3125, 0.625, 0.25, 0.625, 0.25, 0.625, 0.3125, 0.625, 0.3125, 0.75, 0.25, 0.75, 0.3125, 0.625, 0.375, 0.625, 0.375, 0.75, 0.3125, 0.75, 0.3125, 0.5, 0.375, 0.5, 0.375, 0.625, 0.3125, 0.625, 0.375, 0.625, 0.375, 0.5, 0.375, 0.5, 0.375, 0.625, 0.375, 0.75, 0.375, 0.625, 0.375, 0.625, 0.375, 0.75, 0.375, 0.5, 0.625, 0.5, 0.625, 0.625, 0.375, 0.625, 0.375, 0.625, 0.625, 0.625, 0.625, 0.75, 0.375, 0.75, 0.625, 0.625, 0.625, 0.75, 0.625, 0.75, 0.625, 0.625, 0.625, 0.5, 0.625, 0.625, 0.625, 0.625, 0.625, 0.5, 0.625, 0.625, 0.6875, 0.625, 0.6875, 0.75, 0.625, 0.75, 0.625, 0.5, 0.6875, 0.5, 0.6875, 0.625, 0.625, 0.625, 0.6875, 0.625, 0.75, 0.625, 0.75, 0.75, 0.6875, 0.75, 0.6875, 0.5, 0.75, 0.5, 0.75, 0.625, 0.6875, 0.625, 0.375, 0.4375, 0.625, 0.4375, 0.625, 0.5, 0.375, 0.5, 0.375, 0.75, 0.625, 0.75, 0.625, 0.8125, 0.375, 0.8125, 0.375, 0.8125, 0.625, 0.8125, 0.625, 0.875, 0.375, 0.875, 0.375, 0.5, 0.625, 0.5, 0.625, 0.5, 0.375, 0.5, 0.625, 0.75, 0.375, 0.75, 0.375, 0.75, 0.625, 0.75])
me_cube_065.use_remesh_fix_poles = True
me_cube_065.use_remesh_preserve_attributes = False
me_cube_065.use_mirror_vertex_groups = False
me_cube_065.update()
me_cube_066 = bpy.data.meshes.new('Cube.066')
me_cube_066.from_pydata([(-1.355, -0.8916, -96.37), (-1.514, -0.3083, -118.7), (-1.363, -0.9079, -96.44), (-1.287, -1.271, -76.22), (-1.105, -1.682, -51.81), (-1.481, -0.8436, -80.03), (-1.295, -1.29, -76.11), (-1.113, -1.698, -51.51), (-1.498, -0.8747, -79.94), (-1.54, -0.4557, -69.69), (-1.272, -1.307, -34.73), (-1.531, -0.3413, -119.0), (-1.576, -0.2465, -92.56), (-1.567, -0.2311, -92.57), (-1.531, -0.4406, -69.89), (-1.402, -0.5643, -41.53), (-1.215, -0.6091, -16.21), (-1.411, -0.578, -41.18), (-1.258, -1.288, -35.17), (-0.8808, -1.28, 2.537), (-0.8917, -1.916, -28.83), (-0.2987, -0.6509, 17.27), (-0.9722, -0.4838, 2.194), (-0.6367, -1.903, -10.88), (0.1345, 0.2156, 4.801), (-0.3394, 0.3321, 13.95), (0.009214, -1.187, 4.032), (0.1393, 0.2225, 5.876), (0.01313, -1.177, 4.357), (-0.3351, 0.339, 14.47), (-0.296, -0.6432, 18.08), (-0.6401, -1.908, -10.3), (-0.9756, -0.4893, 2.727), (-0.8864, -1.285, 3.215), (-0.8989, -1.926, -28.42), (-1.222, -0.6195, -15.83)], [], [(1, 5, 3, 0), (0, 2, 11, 1), (3, 6, 2, 0), (5, 18, 4, 3), (4, 7, 6, 3), (8, 11, 2, 6), (10, 8, 6, 7), (17, 9, 8, 10), (9, 12, 11, 8), (1, 11, 12, 13), (13, 12, 9, 14), (13, 14, 5, 1), (14, 9, 17, 15), (14, 15, 18, 5), (15, 17, 35, 16), (15, 16, 19, 18), (18, 19, 20, 4), (19, 21, 23, 20), (16, 22, 21, 19), (21, 22, 25, 24), (23, 21, 24, 26), (25, 29, 27, 24), (24, 27, 28, 26), (30, 31, 28, 27), (32, 30, 27, 29), (30, 33, 34, 31), (32, 35, 33, 30), (33, 10, 7, 34), (35, 17, 10, 33), (16, 35, 32, 22), (23, 31, 34, 20), (20, 34, 7, 4), (22, 32, 29, 25), (31, 23, 26, 28)])
_uv = me_cube_066.uv_layers.new(name='UVMap')
_uv.uv.foreach_set('vector', [0.125, 0.625, 0.1875, 0.625, 0.1875, 0.75, 0.125, 0.75, 0.375, 0.0, 0.625, 0.0, 0.625, 0.125, 0.375, 0.125, 0.375, 0.9375, 0.625, 0.9375, 0.625, 1.0, 0.375, 1.0, 0.1875, 0.625, 0.25, 0.625, 0.25, 0.75, 0.1875, 0.75, 0.375, 0.875, 0.625, 0.875, 0.625, 0.9375, 0.375, 0.9375, 0.8125, 0.625, 0.875, 0.625, 0.875, 0.75, 0.8125, 0.75, 0.75, 0.625, 0.8125, 0.625, 0.8125, 0.75, 0.75, 0.75, 0.75, 0.5, 0.8125, 0.5, 0.8125, 0.625, 0.75, 0.625, 0.8125, 0.5, 0.875, 0.5, 0.875, 0.625, 0.8125, 0.625, 0.375, 0.125, 0.625, 0.125, 0.625, 0.25, 0.375, 0.25, 0.375, 0.25, 0.625, 0.25, 0.625, 0.3125, 0.375, 0.3125, 0.125, 0.5, 0.1875, 0.5, 0.1875, 0.625, 0.125, 0.625, 0.375, 0.3125, 0.625, 0.3125, 0.625, 0.375, 0.375, 0.375, 0.1875, 0.5, 0.25, 0.5, 0.25, 0.625, 0.1875, 0.625, 0.375, 0.375, 0.625, 0.375, 0.625, 0.4375, 0.375, 0.4375, 0.25, 0.5, 0.3125, 0.5, 0.3125, 0.625, 0.25, 0.625, 0.25, 0.625, 0.3125, 0.625, 0.3125, 0.75, 0.25, 0.75, 0.3125, 0.625, 0.375, 0.625, 0.375, 0.75, 0.3125, 0.75, 0.3125, 0.5, 0.375, 0.5, 0.375, 0.625, 0.3125, 0.625, 0.375, 0.625, 0.375, 0.5, 0.375, 0.5, 0.375, 0.625, 0.375, 0.75, 0.375, 0.625, 0.375, 0.625, 0.375, 0.75, 0.375, 0.5, 0.625, 0.5, 0.625, 0.625, 0.375, 0.625, 0.375, 0.625, 0.625, 0.625, 0.625, 0.75, 0.375, 0.75, 0.625, 0.625, 0.625, 0.75, 0.625, 0.75, 0.625, 0.625, 0.625, 0.5, 0.625, 0.625, 0.625, 0.625, 0.625, 0.5, 0.625, 0.625, 0.6875, 0.625, 0.6875, 0.75, 0.625, 0.75, 0.625, 0.5, 0.6875, 0.5, 0.6875, 0.625, 0.625, 0.625, 0.6875, 0.625, 0.75, 0.625, 0.75, 0.75, 0.6875, 0.75, 0.6875, 0.5, 0.75, 0.5, 0.75, 0.625, 0.6875, 0.625, 0.375, 0.4375, 0.625, 0.4375, 0.625, 0.5, 0.375, 0.5, 0.375, 0.75, 0.625, 0.75, 0.625, 0.8125, 0.375, 0.8125, 0.375, 0.8125, 0.625, 0.8125, 0.625, 0.875, 0.375, 0.875, 0.375, 0.5, 0.625, 0.5, 0.625, 0.5, 0.375, 0.5, 0.625, 0.75, 0.375, 0.75, 0.375, 0.75, 0.625, 0.75])
me_cube_066.use_remesh_fix_poles = True
me_cube_066.use_remesh_preserve_attributes = False
me_cube_066.use_mirror_vertex_groups = False
me_cube_066.update()
me_cube_067 = bpy.data.meshes.new('Cube.067')
me_cube_067.from_pydata([(1.183, 1.688, -115.3), (1.109, 1.494, -140.2), (1.194, 1.686, -115.5), (1.248, 1.532, -92.76), (1.229, 1.343, -62.98), (1.286, 1.125, -102.1), (1.26, 1.531, -92.72), (1.241, 1.343, -62.8), (1.308, 1.121, -102.3), (1.249, 0.5582, -94.72), (1.316, 0.6159, -54.43), (1.131, 1.487, -140.7), (1.175, 0.8879, -115.9), (1.164, 0.8912, -115.7), (1.237, 0.563, -94.68), (1.232, 0.07986, -67.5), (1.158, -0.3249, -41.78), (1.243, 0.07766, -67.36), (1.298, 0.6137, -54.6), (1.068, 0.2094, -11.89), (1.14, 1.125, -35.19), (0.4705, -0.06339, 11.97), (0.9821, -0.6207, -20.7), (0.9508, 0.9479, -13.14), (-0.1178, -0.02586, 7.739), (0.3135, -0.9642, 2.679), (0.2635, 0.7656, 9.642), (-0.1197, -0.02334, 8.876), (0.2602, 0.7664, 10.23), (0.31, -0.9624, 3.327), (0.4691, -0.05947, 12.81), (0.9567, 0.9483, -12.68), (0.9878, -0.6188, -20.21), (1.076, 0.2132, -11.34), (1.15, 1.126, -34.94), (1.168, -0.3225, -41.52)], [], [(1, 5, 3, 0), (0, 2, 11, 1), (3, 6, 2, 0), (5, 18, 4, 3), (4, 7, 6, 3), (8, 11, 2, 6), (10, 8, 6, 7), (17, 9, 8, 10), (9, 12, 11, 8), (1, 11, 12, 13), (13, 12, 9, 14), (13, 14, 5, 1), (14, 9, 17, 15), (14, 15, 18, 5), (15, 17, 35, 16), (15, 16, 19, 18), (18, 19, 20, 4), (19, 21, 23, 20), (16, 22, 21, 19), (21, 22, 25, 24), (23, 21, 24, 26), (25, 29, 27, 24), (24, 27, 28, 26), (30, 31, 28, 27), (32, 30, 27, 29), (30, 33, 34, 31), (32, 35, 33, 30), (33, 10, 7, 34), (35, 17, 10, 33), (16, 35, 32, 22), (23, 31, 34, 20), (20, 34, 7, 4), (22, 32, 29, 25), (31, 23, 26, 28)])
_uv = me_cube_067.uv_layers.new(name='UVMap')
_uv.uv.foreach_set('vector', [0.125, 0.625, 0.1875, 0.625, 0.1875, 0.75, 0.125, 0.75, 0.375, 0.0, 0.625, 0.0, 0.625, 0.125, 0.375, 0.125, 0.375, 0.9375, 0.625, 0.9375, 0.625, 1.0, 0.375, 1.0, 0.1875, 0.625, 0.25, 0.625, 0.25, 0.75, 0.1875, 0.75, 0.375, 0.875, 0.625, 0.875, 0.625, 0.9375, 0.375, 0.9375, 0.8125, 0.625, 0.875, 0.625, 0.875, 0.75, 0.8125, 0.75, 0.75, 0.625, 0.8125, 0.625, 0.8125, 0.75, 0.75, 0.75, 0.75, 0.5, 0.8125, 0.5, 0.8125, 0.625, 0.75, 0.625, 0.8125, 0.5, 0.875, 0.5, 0.875, 0.625, 0.8125, 0.625, 0.375, 0.125, 0.625, 0.125, 0.625, 0.25, 0.375, 0.25, 0.375, 0.25, 0.625, 0.25, 0.625, 0.3125, 0.375, 0.3125, 0.125, 0.5, 0.1875, 0.5, 0.1875, 0.625, 0.125, 0.625, 0.375, 0.3125, 0.625, 0.3125, 0.625, 0.375, 0.375, 0.375, 0.1875, 0.5, 0.25, 0.5, 0.25, 0.625, 0.1875, 0.625, 0.375, 0.375, 0.625, 0.375, 0.625, 0.4375, 0.375, 0.4375, 0.25, 0.5, 0.3125, 0.5, 0.3125, 0.625, 0.25, 0.625, 0.25, 0.625, 0.3125, 0.625, 0.3125, 0.75, 0.25, 0.75, 0.3125, 0.625, 0.375, 0.625, 0.375, 0.75, 0.3125, 0.75, 0.3125, 0.5, 0.375, 0.5, 0.375, 0.625, 0.3125, 0.625, 0.375, 0.625, 0.375, 0.5, 0.375, 0.5, 0.375, 0.625, 0.375, 0.75, 0.375, 0.625, 0.375, 0.625, 0.375, 0.75, 0.375, 0.5, 0.625, 0.5, 0.625, 0.625, 0.375, 0.625, 0.375, 0.625, 0.625, 0.625, 0.625, 0.75, 0.375, 0.75, 0.625, 0.625, 0.625, 0.75, 0.625, 0.75, 0.625, 0.625, 0.625, 0.5, 0.625, 0.625, 0.625, 0.625, 0.625, 0.5, 0.625, 0.625, 0.6875, 0.625, 0.6875, 0.75, 0.625, 0.75, 0.625, 0.5, 0.6875, 0.5, 0.6875, 0.625, 0.625, 0.625, 0.6875, 0.625, 0.75, 0.625, 0.75, 0.75, 0.6875, 0.75, 0.6875, 0.5, 0.75, 0.5, 0.75, 0.625, 0.6875, 0.625, 0.375, 0.4375, 0.625, 0.4375, 0.625, 0.5, 0.375, 0.5, 0.375, 0.75, 0.625, 0.75, 0.625, 0.8125, 0.375, 0.8125, 0.375, 0.8125, 0.625, 0.8125, 0.625, 0.875, 0.375, 0.875, 0.375, 0.5, 0.625, 0.5, 0.625, 0.5, 0.375, 0.5, 0.625, 0.75, 0.375, 0.75, 0.375, 0.75, 0.625, 0.75])
me_cube_067.use_remesh_fix_poles = True
me_cube_067.use_remesh_preserve_attributes = False
me_cube_067.use_mirror_vertex_groups = False
me_cube_067.update()
me_cube_068 = bpy.data.meshes.new('Cube.068')
me_cube_068.from_pydata([(1.602, -0.05673, -110.7), (1.526, -0.08328, -138.6), (1.61, -0.07349, -110.6), (1.582, -0.3167, -88.62), (1.48, -0.5293, -60.09), (1.522, -0.6639, -103.0), (1.591, -0.334, -88.33), (1.488, -0.5461, -59.67), (1.538, -0.6997, -102.7), (1.343, -1.048, -104.4), (1.375, -1.291, -58.9), (1.543, -0.1181, -138.7), (1.378, -0.6391, -122.5), (1.37, -0.6207, -122.5), (1.335, -1.026, -104.5), (1.213, -1.504, -81.8), (1.059, -1.859, -57.76), (1.22, -1.526, -81.53), (1.363, -1.265, -59.47), (1.031, -1.426, -17.85), (1.315, -0.6686, -33.58), (0.4843, -0.7502, 4.488), (0.8504, -1.939, -36.01), (1.089, -0.5986, -13.12), (0.04396, 0.3207, -3.368), (0.252, -1.166, -7.429), (0.4702, 0.2978, 4.018), (0.03581, 0.3213, -2.277), (0.4642, 0.3032, 4.593), (0.2462, -1.162, -6.765), (0.4786, -0.7465, 5.389), (1.091, -0.607, -12.53), (0.8525, -1.95, -35.43), (1.034, -1.436, -17.09), (1.321, -0.682, -33.14), (1.065, -1.875, -57.37)], [], [(1, 5, 3, 0), (0, 2, 11, 1), (3, 6, 2, 0), (5, 18, 4, 3), (4, 7, 6, 3), (8, 11, 2, 6), (10, 8, 6, 7), (17, 9, 8, 10), (9, 12, 11, 8), (1, 11, 12, 13), (13, 12, 9, 14), (13, 14, 5, 1), (14, 9, 17, 15), (14, 15, 18, 5), (15, 17, 35, 16), (15, 16, 19, 18), (18, 19, 20, 4), (19, 21, 23, 20), (16, 22, 21, 19), (21, 22, 25, 24), (23, 21, 24, 26), (25, 29, 27, 24), (24, 27, 28, 26), (30, 31, 28, 27), (32, 30, 27, 29), (30, 33, 34, 31), (32, 35, 33, 30), (33, 10, 7, 34), (35, 17, 10, 33), (16, 35, 32, 22), (23, 31, 34, 20), (20, 34, 7, 4), (22, 32, 29, 25), (31, 23, 26, 28)])
_uv = me_cube_068.uv_layers.new(name='UVMap')
_uv.uv.foreach_set('vector', [0.125, 0.625, 0.1875, 0.625, 0.1875, 0.75, 0.125, 0.75, 0.375, 0.0, 0.625, 0.0, 0.625, 0.125, 0.375, 0.125, 0.375, 0.9375, 0.625, 0.9375, 0.625, 1.0, 0.375, 1.0, 0.1875, 0.625, 0.25, 0.625, 0.25, 0.75, 0.1875, 0.75, 0.375, 0.875, 0.625, 0.875, 0.625, 0.9375, 0.375, 0.9375, 0.8125, 0.625, 0.875, 0.625, 0.875, 0.75, 0.8125, 0.75, 0.75, 0.625, 0.8125, 0.625, 0.8125, 0.75, 0.75, 0.75, 0.75, 0.5, 0.8125, 0.5, 0.8125, 0.625, 0.75, 0.625, 0.8125, 0.5, 0.875, 0.5, 0.875, 0.625, 0.8125, 0.625, 0.375, 0.125, 0.625, 0.125, 0.625, 0.25, 0.375, 0.25, 0.375, 0.25, 0.625, 0.25, 0.625, 0.3125, 0.375, 0.3125, 0.125, 0.5, 0.1875, 0.5, 0.1875, 0.625, 0.125, 0.625, 0.375, 0.3125, 0.625, 0.3125, 0.625, 0.375, 0.375, 0.375, 0.1875, 0.5, 0.25, 0.5, 0.25, 0.625, 0.1875, 0.625, 0.375, 0.375, 0.625, 0.375, 0.625, 0.4375, 0.375, 0.4375, 0.25, 0.5, 0.3125, 0.5, 0.3125, 0.625, 0.25, 0.625, 0.25, 0.625, 0.3125, 0.625, 0.3125, 0.75, 0.25, 0.75, 0.3125, 0.625, 0.375, 0.625, 0.375, 0.75, 0.3125, 0.75, 0.3125, 0.5, 0.375, 0.5, 0.375, 0.625, 0.3125, 0.625, 0.375, 0.625, 0.375, 0.5, 0.375, 0.5, 0.375, 0.625, 0.375, 0.75, 0.375, 0.625, 0.375, 0.625, 0.375, 0.75, 0.375, 0.5, 0.625, 0.5, 0.625, 0.625, 0.375, 0.625, 0.375, 0.625, 0.625, 0.625, 0.625, 0.75, 0.375, 0.75, 0.625, 0.625, 0.625, 0.75, 0.625, 0.75, 0.625, 0.625, 0.625, 0.5, 0.625, 0.625, 0.625, 0.625, 0.625, 0.5, 0.625, 0.625, 0.6875, 0.625, 0.6875, 0.75, 0.625, 0.75, 0.625, 0.5, 0.6875, 0.5, 0.6875, 0.625, 0.625, 0.625, 0.6875, 0.625, 0.75, 0.625, 0.75, 0.75, 0.6875, 0.75, 0.6875, 0.5, 0.75, 0.5, 0.75, 0.625, 0.6875, 0.625, 0.375, 0.4375, 0.625, 0.4375, 0.625, 0.5, 0.375, 0.5, 0.375, 0.75, 0.625, 0.75, 0.625, 0.8125, 0.375, 0.8125, 0.375, 0.8125, 0.625, 0.8125, 0.625, 0.875, 0.375, 0.875, 0.375, 0.5, 0.625, 0.5, 0.625, 0.5, 0.375, 0.5, 0.625, 0.75, 0.375, 0.75, 0.375, 0.75, 0.625, 0.75])
me_cube_068.use_remesh_fix_poles = True
me_cube_068.use_remesh_preserve_attributes = False
me_cube_068.use_mirror_vertex_groups = False
me_cube_068.update()
me_cube_069 = bpy.data.meshes.new('Cube.069')
me_cube_069.from_pydata([(1.57, 3.373, -40.27), (1.715, 3.33, -66.65), (1.579, 3.375, -39.7), (1.501, 3.096, -19.85), (1.318, 2.706, 2.574), (1.664, 2.82, -30.51), (1.509, 3.096, -19.07), (1.325, 2.704, 3.491), (1.681, 2.821, -29.23), (1.68, 2.277, -32.42), (1.426, 2.081, 8.119), (1.733, 3.337, -65.71), (1.734, 2.633, -51.78), (1.725, 2.631, -52.35), (1.671, 2.279, -33.16), (1.514, 1.769, -12.7), (1.296, 1.295, 4.885), (1.521, 1.765, -11.81), (1.413, 2.085, 6.762), (0.9877, 1.338, 30.6), (1.094, 2.265, 20.59), (0.3996, 0.5742, 25.09), (1.033, 0.827, 14.99), (0.8216, 1.87, 29.21), (0.004738, 0.1194, 4.143), (0.4273, -0.316, 10.16), (0.161, 1.185, 18.92), (-0.004171, 0.09431, 5.072), (0.1547, 1.172, 19.4), (0.4212, -0.3303, 10.57), (0.3935, 0.5603, 25.84), (0.8237, 1.862, 30.03), (1.035, 0.8228, 15.71), (0.9913, 1.328, 31.65), (1.1, 2.26, 21.44), (1.302, 1.291, 5.717)], [], [(1, 5, 3, 0), (0, 2, 11, 1), (3, 6, 2, 0), (5, 18, 4, 3), (4, 7, 6, 3), (8, 11, 2, 6), (10, 8, 6, 7), (17, 9, 8, 10), (9, 12, 11, 8), (1, 11, 12, 13), (13, 12, 9, 14), (13, 14, 5, 1), (14, 9, 17, 15), (14, 15, 18, 5), (15, 17, 35, 16), (15, 16, 19, 18), (18, 19, 20, 4), (19, 21, 23, 20), (16, 22, 21, 19), (21, 22, 25, 24), (23, 21, 24, 26), (25, 29, 27, 24), (24, 27, 28, 26), (30, 31, 28, 27), (32, 30, 27, 29), (30, 33, 34, 31), (32, 35, 33, 30), (33, 10, 7, 34), (35, 17, 10, 33), (16, 35, 32, 22), (23, 31, 34, 20), (20, 34, 7, 4), (22, 32, 29, 25), (31, 23, 26, 28)])
_uv = me_cube_069.uv_layers.new(name='UVMap')
_uv.uv.foreach_set('vector', [0.125, 0.625, 0.1875, 0.625, 0.1875, 0.75, 0.125, 0.75, 0.375, 0.0, 0.625, 0.0, 0.625, 0.125, 0.375, 0.125, 0.375, 0.9375, 0.625, 0.9375, 0.625, 1.0, 0.375, 1.0, 0.1875, 0.625, 0.25, 0.625, 0.25, 0.75, 0.1875, 0.75, 0.375, 0.875, 0.625, 0.875, 0.625, 0.9375, 0.375, 0.9375, 0.8125, 0.625, 0.875, 0.625, 0.875, 0.75, 0.8125, 0.75, 0.75, 0.625, 0.8125, 0.625, 0.8125, 0.75, 0.75, 0.75, 0.75, 0.5, 0.8125, 0.5, 0.8125, 0.625, 0.75, 0.625, 0.8125, 0.5, 0.875, 0.5, 0.875, 0.625, 0.8125, 0.625, 0.375, 0.125, 0.625, 0.125, 0.625, 0.25, 0.375, 0.25, 0.375, 0.25, 0.625, 0.25, 0.625, 0.3125, 0.375, 0.3125, 0.125, 0.5, 0.1875, 0.5, 0.1875, 0.625, 0.125, 0.625, 0.375, 0.3125, 0.625, 0.3125, 0.625, 0.375, 0.375, 0.375, 0.1875, 0.5, 0.25, 0.5, 0.25, 0.625, 0.1875, 0.625, 0.375, 0.375, 0.625, 0.375, 0.625, 0.4375, 0.375, 0.4375, 0.25, 0.5, 0.3125, 0.5, 0.3125, 0.625, 0.25, 0.625, 0.25, 0.625, 0.3125, 0.625, 0.3125, 0.75, 0.25, 0.75, 0.3125, 0.625, 0.375, 0.625, 0.375, 0.75, 0.3125, 0.75, 0.3125, 0.5, 0.375, 0.5, 0.375, 0.625, 0.3125, 0.625, 0.375, 0.625, 0.375, 0.5, 0.375, 0.5, 0.375, 0.625, 0.375, 0.75, 0.375, 0.625, 0.375, 0.625, 0.375, 0.75, 0.375, 0.5, 0.625, 0.5, 0.625, 0.625, 0.375, 0.625, 0.375, 0.625, 0.625, 0.625, 0.625, 0.75, 0.375, 0.75, 0.625, 0.625, 0.625, 0.75, 0.625, 0.75, 0.625, 0.625, 0.625, 0.5, 0.625, 0.625, 0.625, 0.625, 0.625, 0.5, 0.625, 0.625, 0.6875, 0.625, 0.6875, 0.75, 0.625, 0.75, 0.625, 0.5, 0.6875, 0.5, 0.6875, 0.625, 0.625, 0.625, 0.6875, 0.625, 0.75, 0.625, 0.75, 0.75, 0.6875, 0.75, 0.6875, 0.5, 0.75, 0.5, 0.75, 0.625, 0.6875, 0.625, 0.375, 0.4375, 0.625, 0.4375, 0.625, 0.5, 0.375, 0.5, 0.375, 0.75, 0.625, 0.75, 0.625, 0.8125, 0.375, 0.8125, 0.375, 0.8125, 0.625, 0.8125, 0.625, 0.875, 0.375, 0.875, 0.375, 0.5, 0.625, 0.5, 0.625, 0.5, 0.375, 0.5, 0.625, 0.75, 0.375, 0.75, 0.375, 0.75, 0.625, 0.75])
me_cube_069.use_remesh_fix_poles = True
me_cube_069.use_remesh_preserve_attributes = False
me_cube_069.use_mirror_vertex_groups = False
me_cube_069.update()
me_cube_070 = bpy.data.meshes.new('Cube.070')
me_cube_070.from_pydata([(1.831, 1.32, -60.71), (1.913, 1.081, -87.37), (1.84, 1.315, -60.22), (1.746, 1.183, -38.86), (1.541, 1.057, -13.72), (1.824, 0.7396, -48.85), (1.754, 1.178, -38.15), (1.548, 1.051, -12.9), (1.841, 0.73, -47.79), (1.738, 0.1673, -47.43), (1.53, 0.362, -5.681), (1.932, 1.072, -86.63), (1.822, 0.4341, -68.62), (1.813, 0.4379, -69.03), (1.73, 0.1727, -48.03), (1.533, -0.1872, -24.22), (1.286, -0.4687, -3.266), (1.54, -0.1901, -23.49), (1.518, 0.3672, -6.827), (1.038, 0.09019, 23.35), (1.284, 0.9079, 7.629), (0.4082, -0.08367, 24.02), (0.9969, -0.6799, 9.522), (0.9826, 0.8042, 20.25), (-0.01727, 0.0125, 4.496), (0.3203, -0.9568, 8.314), (0.2795, 0.7551, 17.9), (-0.0294, 0.01097, 5.483), (0.2716, 0.7545, 18.38), (0.3124, -0.9564, 8.838), (0.4001, -0.08227, 24.82), (0.9835, 0.8005, 20.99), (0.9973, -0.6788, 10.25), (1.04, 0.08907, 24.29), (1.29, 0.9028, 8.392), (1.291, -0.4675, -2.545)], [], [(1, 5, 3, 0), (0, 2, 11, 1), (3, 6, 2, 0), (5, 18, 4, 3), (4, 7, 6, 3), (8, 11, 2, 6), (10, 8, 6, 7), (17, 9, 8, 10), (9, 12, 11, 8), (1, 11, 12, 13), (13, 12, 9, 14), (13, 14, 5, 1), (14, 9, 17, 15), (14, 15, 18, 5), (15, 17, 35, 16), (15, 16, 19, 18), (18, 19, 20, 4), (19, 21, 23, 20), (16, 22, 21, 19), (21, 22, 25, 24), (23, 21, 24, 26), (25, 29, 27, 24), (24, 27, 28, 26), (30, 31, 28, 27), (32, 30, 27, 29), (30, 33, 34, 31), (32, 35, 33, 30), (33, 10, 7, 34), (35, 17, 10, 33), (16, 35, 32, 22), (23, 31, 34, 20), (20, 34, 7, 4), (22, 32, 29, 25), (31, 23, 26, 28)])
_uv = me_cube_070.uv_layers.new(name='UVMap')
_uv.uv.foreach_set('vector', [0.125, 0.625, 0.1875, 0.625, 0.1875, 0.75, 0.125, 0.75, 0.375, 0.0, 0.625, 0.0, 0.625, 0.125, 0.375, 0.125, 0.375, 0.9375, 0.625, 0.9375, 0.625, 1.0, 0.375, 1.0, 0.1875, 0.625, 0.25, 0.625, 0.25, 0.75, 0.1875, 0.75, 0.375, 0.875, 0.625, 0.875, 0.625, 0.9375, 0.375, 0.9375, 0.8125, 0.625, 0.875, 0.625, 0.875, 0.75, 0.8125, 0.75, 0.75, 0.625, 0.8125, 0.625, 0.8125, 0.75, 0.75, 0.75, 0.75, 0.5, 0.8125, 0.5, 0.8125, 0.625, 0.75, 0.625, 0.8125, 0.5, 0.875, 0.5, 0.875, 0.625, 0.8125, 0.625, 0.375, 0.125, 0.625, 0.125, 0.625, 0.25, 0.375, 0.25, 0.375, 0.25, 0.625, 0.25, 0.625, 0.3125, 0.375, 0.3125, 0.125, 0.5, 0.1875, 0.5, 0.1875, 0.625, 0.125, 0.625, 0.375, 0.3125, 0.625, 0.3125, 0.625, 0.375, 0.375, 0.375, 0.1875, 0.5, 0.25, 0.5, 0.25, 0.625, 0.1875, 0.625, 0.375, 0.375, 0.625, 0.375, 0.625, 0.4375, 0.375, 0.4375, 0.25, 0.5, 0.3125, 0.5, 0.3125, 0.625, 0.25, 0.625, 0.25, 0.625, 0.3125, 0.625, 0.3125, 0.75, 0.25, 0.75, 0.3125, 0.625, 0.375, 0.625, 0.375, 0.75, 0.3125, 0.75, 0.3125, 0.5, 0.375, 0.5, 0.375, 0.625, 0.3125, 0.625, 0.375, 0.625, 0.375, 0.5, 0.375, 0.5, 0.375, 0.625, 0.375, 0.75, 0.375, 0.625, 0.375, 0.625, 0.375, 0.75, 0.375, 0.5, 0.625, 0.5, 0.625, 0.625, 0.375, 0.625, 0.375, 0.625, 0.625, 0.625, 0.625, 0.75, 0.375, 0.75, 0.625, 0.625, 0.625, 0.75, 0.625, 0.75, 0.625, 0.625, 0.625, 0.5, 0.625, 0.625, 0.625, 0.625, 0.625, 0.5, 0.625, 0.625, 0.6875, 0.625, 0.6875, 0.75, 0.625, 0.75, 0.625, 0.5, 0.6875, 0.5, 0.6875, 0.625, 0.625, 0.625, 0.6875, 0.625, 0.75, 0.625, 0.75, 0.75, 0.6875, 0.75, 0.6875, 0.5, 0.75, 0.5, 0.75, 0.625, 0.6875, 0.625, 0.375, 0.4375, 0.625, 0.4375, 0.625, 0.5, 0.375, 0.5, 0.375, 0.75, 0.625, 0.75, 0.625, 0.8125, 0.375, 0.8125, 0.375, 0.8125, 0.625, 0.8125, 0.625, 0.875, 0.375, 0.875, 0.375, 0.5, 0.625, 0.5, 0.625, 0.5, 0.375, 0.5, 0.625, 0.75, 0.375, 0.75, 0.375, 0.75, 0.625, 0.75])
me_cube_070.use_remesh_fix_poles = True
me_cube_070.use_remesh_preserve_attributes = False
me_cube_070.use_mirror_vertex_groups = False
me_cube_070.update()
me_cube_071 = bpy.data.meshes.new('Cube.071')
me_cube_071.from_pydata([(-0.8418, 4.13, -73.02), (-0.6489, 4.324, -98.34), (-0.8466, 4.148, -72.58), (-0.8701, 4.065, -49.23), (-0.8698, 3.69, -20.2), (-0.6855, 4.477, -58.18), (-0.8759, 4.079, -48.53), (-0.8754, 3.697, -19.37), (-0.696, 4.511, -56.97), (-0.4483, 4.647, -54.88), (-0.6664, 4.059, -5.601), (-0.6585, 4.371, -97.69), (-0.4609, 4.55, -78.58), (-0.4562, 4.528, -79.01), (-0.4436, 4.627, -55.6), (-0.3866, 4.497, -24.71), (-0.3346, 4.045, 5.649), (-0.3917, 4.508, -23.77), (-0.6576, 4.052, -6.945), (-0.5291, 2.851, 31.07), (-0.8178, 3.098, 4.975), (-0.2336, 1.364, 30.41), (-0.248, 3.346, 25.42), (-0.7137, 2.366, 19.26), (0.02513, 0.4076, 3.022), (0.06038, 1.624, 27.5), (-0.3722, 0.7328, 11.9), (0.02957, 0.3671, 3.601), (-0.3691, 0.7066, 12.15), (0.06298, 1.595, 27.86), (-0.2314, 1.329, 30.98), (-0.7158, 2.356, 19.94), (-0.2506, 3.335, 26.24), (-0.5326, 2.836, 32.01), (-0.8221, 3.098, 5.711), (-0.3393, 4.046, 6.519)], [], [(0, 2, 11, 1), (1, 5, 3, 0), (3, 6, 2, 0), (4, 7, 6, 3), (5, 18, 4, 3), (8, 11, 2, 6), (10, 8, 6, 7), (9, 12, 11, 8), (17, 9, 8, 10), (1, 11, 12, 13), (13, 12, 9, 14), (13, 14, 5, 1), (14, 15, 18, 5), (14, 9, 17, 15), (15, 16, 19, 18), (15, 17, 35, 16), (18, 19, 20, 4), (19, 21, 23, 20), (16, 22, 21, 19), (21, 22, 25, 24), (23, 21, 24, 26), (25, 29, 27, 24), (24, 27, 28, 26), (30, 31, 28, 27), (32, 30, 27, 29), (30, 33, 34, 31), (32, 35, 33, 30), (33, 10, 7, 34), (35, 17, 10, 33), (16, 35, 32, 22), (23, 31, 34, 20), (20, 34, 7, 4), (22, 32, 29, 25), (31, 23, 26, 28)])
_uv = me_cube_071.uv_layers.new(name='UVMap')
_uv.uv.foreach_set('vector', [0.375, 0.0, 0.625, 0.0, 0.625, 0.125, 0.375, 0.125, 0.125, 0.625, 0.1875, 0.625, 0.1875, 0.75, 0.125, 0.75, 0.375, 0.9375, 0.625, 0.9375, 0.625, 1.0, 0.375, 1.0, 0.375, 0.875, 0.625, 0.875, 0.625, 0.9375, 0.375, 0.9375, 0.1875, 0.625, 0.25, 0.625, 0.25, 0.75, 0.1875, 0.75, 0.8125, 0.625, 0.875, 0.625, 0.875, 0.75, 0.8125, 0.75, 0.75, 0.625, 0.8125, 0.625, 0.8125, 0.75, 0.75, 0.75, 0.8125, 0.5, 0.875, 0.5, 0.875, 0.625, 0.8125, 0.625, 0.75, 0.5, 0.8125, 0.5, 0.8125, 0.625, 0.75, 0.625, 0.375, 0.125, 0.625, 0.125, 0.625, 0.25, 0.375, 0.25, 0.375, 0.25, 0.625, 0.25, 0.625, 0.3125, 0.375, 0.3125, 0.125, 0.5, 0.1875, 0.5, 0.1875, 0.625, 0.125, 0.625, 0.1875, 0.5, 0.25, 0.5, 0.25, 0.625, 0.1875, 0.625, 0.375, 0.3125, 0.625, 0.3125, 0.625, 0.375, 0.375, 0.375, 0.25, 0.5, 0.3125, 0.5, 0.3125, 0.625, 0.25, 0.625, 0.375, 0.375, 0.625, 0.375, 0.625, 0.4375, 0.375, 0.4375, 0.25, 0.625, 0.3125, 0.625, 0.3125, 0.75, 0.25, 0.75, 0.3125, 0.625, 0.375, 0.625, 0.375, 0.75, 0.3125, 0.75, 0.3125, 0.5, 0.375, 0.5, 0.375, 0.625, 0.3125, 0.625, 0.375, 0.625, 0.375, 0.5, 0.375, 0.5, 0.375, 0.625, 0.375, 0.75, 0.375, 0.625, 0.375, 0.625, 0.375, 0.75, 0.375, 0.5, 0.625, 0.5, 0.625, 0.625, 0.375, 0.625, 0.375, 0.625, 0.625, 0.625, 0.625, 0.75, 0.375, 0.75, 0.625, 0.625, 0.625, 0.75, 0.625, 0.75, 0.625, 0.625, 0.625, 0.5, 0.625, 0.625, 0.625, 0.625, 0.625, 0.5, 0.625, 0.625, 0.6875, 0.625, 0.6875, 0.75, 0.625, 0.75, 0.625, 0.5, 0.6875, 0.5, 0.6875, 0.625, 0.625, 0.625, 0.6875, 0.625, 0.75, 0.625, 0.75, 0.75, 0.6875, 0.75, 0.6875, 0.5, 0.75, 0.5, 0.75, 0.625, 0.6875, 0.625, 0.375, 0.4375, 0.625, 0.4375, 0.625, 0.5, 0.375, 0.5, 0.375, 0.75, 0.625, 0.75, 0.625, 0.8125, 0.375, 0.8125, 0.375, 0.8125, 0.625, 0.8125, 0.625, 0.875, 0.375, 0.875, 0.375, 0.5, 0.625, 0.5, 0.625, 0.5, 0.375, 0.5, 0.625, 0.75, 0.375, 0.75, 0.375, 0.75, 0.625, 0.75])
me_cube_071.use_remesh_fix_poles = True
me_cube_071.use_remesh_preserve_attributes = False
me_cube_071.use_mirror_vertex_groups = False
me_cube_071.update()
me_cube_072 = bpy.data.meshes.new('Cube.072')
me_cube_072.from_pydata([(0.7823, 3.549, -82.43), (0.9345, 3.127, -99.64), (0.7896, 3.57, -82.34), (0.761, 3.857, -61.89), (0.6467, 4.052, -32.2), (0.9596, 3.573, -63.2), (0.7678, 3.88, -61.55), (0.6528, 4.07, -31.56), (0.974, 3.616, -62.74), (1.07, 3.251, -49.91), (0.8401, 3.747, -11.64), (0.9494, 3.171, -99.65), (1.068, 3.07, -72.65), (1.061, 3.049, -72.75), (1.063, 3.23, -50.26), (0.9954, 3.21, -20.35), (0.8678, 2.891, 6.81), (1.002, 3.225, -19.78), (0.8299, 3.726, -12.62), (0.5511, 2.804, 29.89), (0.4934, 3.85, -0.5138), (0.1483, 1.177, 26.66), (0.6955, 2.251, 22.82), (0.3024, 3.229, 21.26), (-0.1323, 0.4264, -8.578), (0.269, 0.4978, 10.06), (-0.1572, 1.363, 17.74), (-0.1334, 0.3895, -8.048), (-0.1596, 1.335, 18.0), (0.2671, 0.4731, 10.18), (0.1471, 1.144, 27.13), (0.3045, 3.224, 22.04), (0.6982, 2.246, 23.45), (0.5547, 2.796, 30.79), (0.4984, 3.858, 0.2128), (0.8732, 2.899, 7.41)], [], [(1, 5, 3, 0), (0, 2, 11, 1), (3, 6, 2, 0), (5, 18, 4, 3), (4, 7, 6, 3), (8, 11, 2, 6), (10, 8, 6, 7), (17, 9, 8, 10), (9, 12, 11, 8), (1, 11, 12, 13), (13, 12, 9, 14), (13, 14, 5, 1), (14, 9, 17, 15), (14, 15, 18, 5), (15, 17, 35, 16), (15, 16, 19, 18), (18, 19, 20, 4), (19, 21, 23, 20), (16, 22, 21, 19), (21, 22, 25, 24), (23, 21, 24, 26), (25, 29, 27, 24), (24, 27, 28, 26), (30, 31, 28, 27), (32, 30, 27, 29), (30, 33, 34, 31), (32, 35, 33, 30), (33, 10, 7, 34), (35, 17, 10, 33), (16, 35, 32, 22), (23, 31, 34, 20), (20, 34, 7, 4), (22, 32, 29, 25), (31, 23, 26, 28)])
_uv = me_cube_072.uv_layers.new(name='UVMap')
_uv.uv.foreach_set('vector', [0.125, 0.625, 0.1875, 0.625, 0.1875, 0.75, 0.125, 0.75, 0.375, 0.0, 0.625, 0.0, 0.625, 0.125, 0.375, 0.125, 0.375, 0.9375, 0.625, 0.9375, 0.625, 1.0, 0.375, 1.0, 0.1875, 0.625, 0.25, 0.625, 0.25, 0.75, 0.1875, 0.75, 0.375, 0.875, 0.625, 0.875, 0.625, 0.9375, 0.375, 0.9375, 0.8125, 0.625, 0.875, 0.625, 0.875, 0.75, 0.8125, 0.75, 0.75, 0.625, 0.8125, 0.625, 0.8125, 0.75, 0.75, 0.75, 0.75, 0.5, 0.8125, 0.5, 0.8125, 0.625, 0.75, 0.625, 0.8125, 0.5, 0.875, 0.5, 0.875, 0.625, 0.8125, 0.625, 0.375, 0.125, 0.625, 0.125, 0.625, 0.25, 0.375, 0.25, 0.375, 0.25, 0.625, 0.25, 0.625, 0.3125, 0.375, 0.3125, 0.125, 0.5, 0.1875, 0.5, 0.1875, 0.625, 0.125, 0.625, 0.375, 0.3125, 0.625, 0.3125, 0.625, 0.375, 0.375, 0.375, 0.1875, 0.5, 0.25, 0.5, 0.25, 0.625, 0.1875, 0.625, 0.375, 0.375, 0.625, 0.375, 0.625, 0.4375, 0.375, 0.4375, 0.25, 0.5, 0.3125, 0.5, 0.3125, 0.625, 0.25, 0.625, 0.25, 0.625, 0.3125, 0.625, 0.3125, 0.75, 0.25, 0.75, 0.3125, 0.625, 0.375, 0.625, 0.375, 0.75, 0.3125, 0.75, 0.3125, 0.5, 0.375, 0.5, 0.375, 0.625, 0.3125, 0.625, 0.375, 0.625, 0.375, 0.5, 0.375, 0.5, 0.375, 0.625, 0.375, 0.75, 0.375, 0.625, 0.375, 0.625, 0.375, 0.75, 0.375, 0.5, 0.625, 0.5, 0.625, 0.625, 0.375, 0.625, 0.375, 0.625, 0.625, 0.625, 0.625, 0.75, 0.375, 0.75, 0.625, 0.625, 0.625, 0.75, 0.625, 0.75, 0.625, 0.625, 0.625, 0.5, 0.625, 0.625, 0.625, 0.625, 0.625, 0.5, 0.625, 0.625, 0.6875, 0.625, 0.6875, 0.75, 0.625, 0.75, 0.625, 0.5, 0.6875, 0.5, 0.6875, 0.625, 0.625, 0.625, 0.6875, 0.625, 0.75, 0.625, 0.75, 0.75, 0.6875, 0.75, 0.6875, 0.5, 0.75, 0.5, 0.75, 0.625, 0.6875, 0.625, 0.375, 0.4375, 0.625, 0.4375, 0.625, 0.5, 0.375, 0.5, 0.375, 0.75, 0.625, 0.75, 0.625, 0.8125, 0.375, 0.8125, 0.375, 0.8125, 0.625, 0.8125, 0.625, 0.875, 0.375, 0.875, 0.375, 0.5, 0.625, 0.5, 0.625, 0.5, 0.375, 0.5, 0.625, 0.75, 0.375, 0.75, 0.375, 0.75, 0.625, 0.75])
me_cube_072.use_remesh_fix_poles = True
me_cube_072.use_remesh_preserve_attributes = False
me_cube_072.use_mirror_vertex_groups = False
me_cube_072.update()
me_cube_073 = bpy.data.meshes.new('Cube.073')
me_cube_073.from_pydata([(-0.2596, 3.209, -106.7), (-0.0322, 2.965, -126.9), (-0.2601, 3.234, -106.9), (-0.3059, 3.521, -87.01), (-0.3699, 3.734, -57.95), (-0.08053, 3.526, -95.28), (-0.3072, 3.55, -87.03), (-0.3714, 3.762, -57.75), (-0.08114, 3.58, -95.65), (0.1323, 3.53, -86.44), (-0.1306, 4.11, -48.67), (-0.03304, 3.015, -127.4), (0.1295, 3.151, -104.3), (0.1296, 3.126, -104.0), (0.1317, 3.501, -86.26), (0.1421, 3.872, -59.07), (0.1147, 3.956, -26.94), (0.142, 3.902, -59.04), (-0.1289, 4.068, -48.9), (-0.1944, 3.511, 4.87), (-0.414, 3.639, -26.72), (-0.1491, 1.518, 21.07), (0.08242, 3.49, 2.064), (-0.4351, 3.064, -1.748), (0.01083, 0.2151, -8.373), (0.1368, 1.234, 17.26), (-0.3481, 0.8509, 3.911), (0.01088, 0.1902, -7.548), (-0.3477, 0.8292, 4.247), (0.1371, 1.211, 17.63), (-0.1496, 1.495, 21.74), (-0.4367, 3.071, -1.139), (0.08091, 3.499, 2.655), (-0.1966, 3.521, 5.646), (-0.4155, 3.66, -26.36), (0.1136, 3.978, -26.68)], [], [(1, 5, 3, 0), (0, 2, 11, 1), (3, 6, 2, 0), (5, 18, 4, 3), (4, 7, 6, 3), (8, 11, 2, 6), (10, 8, 6, 7), (17, 9, 8, 10), (9, 12, 11, 8), (1, 11, 12, 13), (13, 12, 9, 14), (13, 14, 5, 1), (14, 9, 17, 15), (14, 15, 18, 5), (15, 17, 35, 16), (15, 16, 19, 18), (18, 19, 20, 4), (19, 21, 23, 20), (16, 22, 21, 19), (21, 22, 25, 24), (23, 21, 24, 26), (25, 29, 27, 24), (24, 27, 28, 26), (30, 31, 28, 27), (32, 30, 27, 29), (30, 33, 34, 31), (32, 35, 33, 30), (33, 10, 7, 34), (35, 17, 10, 33), (16, 35, 32, 22), (23, 31, 34, 20), (20, 34, 7, 4), (22, 32, 29, 25), (31, 23, 26, 28)])
_uv = me_cube_073.uv_layers.new(name='UVMap')
_uv.uv.foreach_set('vector', [0.125, 0.625, 0.1875, 0.625, 0.1875, 0.75, 0.125, 0.75, 0.375, 0.0, 0.625, 0.0, 0.625, 0.125, 0.375, 0.125, 0.375, 0.9375, 0.625, 0.9375, 0.625, 1.0, 0.375, 1.0, 0.1875, 0.625, 0.25, 0.625, 0.25, 0.75, 0.1875, 0.75, 0.375, 0.875, 0.625, 0.875, 0.625, 0.9375, 0.375, 0.9375, 0.8125, 0.625, 0.875, 0.625, 0.875, 0.75, 0.8125, 0.75, 0.75, 0.625, 0.8125, 0.625, 0.8125, 0.75, 0.75, 0.75, 0.75, 0.5, 0.8125, 0.5, 0.8125, 0.625, 0.75, 0.625, 0.8125, 0.5, 0.875, 0.5, 0.875, 0.625, 0.8125, 0.625, 0.375, 0.125, 0.625, 0.125, 0.625, 0.25, 0.375, 0.25, 0.375, 0.25, 0.625, 0.25, 0.625, 0.3125, 0.375, 0.3125, 0.125, 0.5, 0.1875, 0.5, 0.1875, 0.625, 0.125, 0.625, 0.375, 0.3125, 0.625, 0.3125, 0.625, 0.375, 0.375, 0.375, 0.1875, 0.5, 0.25, 0.5, 0.25, 0.625, 0.1875, 0.625, 0.375, 0.375, 0.625, 0.375, 0.625, 0.4375, 0.375, 0.4375, 0.25, 0.5, 0.3125, 0.5, 0.3125, 0.625, 0.25, 0.625, 0.25, 0.625, 0.3125, 0.625, 0.3125, 0.75, 0.25, 0.75, 0.3125, 0.625, 0.375, 0.625, 0.375, 0.75, 0.3125, 0.75, 0.3125, 0.5, 0.375, 0.5, 0.375, 0.625, 0.3125, 0.625, 0.375, 0.625, 0.375, 0.5, 0.375, 0.5, 0.375, 0.625, 0.375, 0.75, 0.375, 0.625, 0.375, 0.625, 0.375, 0.75, 0.375, 0.5, 0.625, 0.5, 0.625, 0.625, 0.375, 0.625, 0.375, 0.625, 0.625, 0.625, 0.625, 0.75, 0.375, 0.75, 0.625, 0.625, 0.625, 0.75, 0.625, 0.75, 0.625, 0.625, 0.625, 0.5, 0.625, 0.625, 0.625, 0.625, 0.625, 0.5, 0.625, 0.625, 0.6875, 0.625, 0.6875, 0.75, 0.625, 0.75, 0.625, 0.5, 0.6875, 0.5, 0.6875, 0.625, 0.625, 0.625, 0.6875, 0.625, 0.75, 0.625, 0.75, 0.75, 0.6875, 0.75, 0.6875, 0.5, 0.75, 0.5, 0.75, 0.625, 0.6875, 0.625, 0.375, 0.4375, 0.625, 0.4375, 0.625, 0.5, 0.375, 0.5, 0.375, 0.75, 0.625, 0.75, 0.625, 0.8125, 0.375, 0.8125, 0.375, 0.8125, 0.625, 0.8125, 0.625, 0.875, 0.375, 0.875, 0.375, 0.5, 0.625, 0.5, 0.625, 0.5, 0.375, 0.5, 0.625, 0.75, 0.375, 0.75, 0.375, 0.75, 0.625, 0.75])
me_cube_073.use_remesh_fix_poles = True
me_cube_073.use_remesh_preserve_attributes = False
me_cube_073.use_mirror_vertex_groups = False
me_cube_073.update()
me_cube_074 = bpy.data.meshes.new('Cube.074')
me_cube_074.from_pydata([(-1.217, 2.822, -110.6), (-1.069, 3.126, -134.2), (-1.224, 2.84, -110.3), (-1.236, 2.783, -86.69), (-1.196, 2.583, -57.07), (-1.114, 3.22, -93.24), (-1.243, 2.8, -86.23), (-1.203, 2.597, -56.49), (-1.127, 3.258, -92.59), (-0.9077, 3.472, -86.6), (-1.038, 3.176, -42.72), (-1.083, 3.167, -133.9), (-0.926, 3.344, -109.6), (-0.9196, 3.323, -109.8), (-0.9017, 3.45, -86.99), (-0.8063, 3.538, -58.07), (-0.6938, 3.486, -29.64), (-0.8123, 3.558, -57.55), (-1.028, 3.154, -43.53), (-0.8043, 2.63, -1.079), (-1.095, 2.306, -29.86), (-0.3888, 1.476, 12.66), (-0.5436, 3.188, -7.219), (-0.9364, 1.883, -10.84), (-0.02724, 0.3843, -7.689), (-0.1021, 1.848, 10.95), (-0.4549, 0.5559, -4.624), (-0.02229, 0.3666, -6.66), (-0.451, 0.5412, -4.15), (-0.09854, 1.833, 11.51), (-0.386, 1.459, 13.44), (-0.939, 1.884, -10.2), (-0.5463, 3.192, -6.552), (-0.8085, 2.631, -0.2725), (-1.101, 2.316, -29.3), (-0.6992, 3.498, -29.1)], [], [(1, 5, 3, 0), (0, 2, 11, 1), (3, 6, 2, 0), (5, 18, 4, 3), (4, 7, 6, 3), (8, 11, 2, 6), (10, 8, 6, 7), (17, 9, 8, 10), (9, 12, 11, 8), (1, 11, 12, 13), (13, 12, 9, 14), (13, 14, 5, 1), (14, 9, 17, 15), (14, 15, 18, 5), (15, 17, 35, 16), (15, 16, 19, 18), (18, 19, 20, 4), (19, 21, 23, 20), (16, 22, 21, 19), (21, 22, 25, 24), (23, 21, 24, 26), (25, 29, 27, 24), (24, 27, 28, 26), (30, 31, 28, 27), (32, 30, 27, 29), (30, 33, 34, 31), (32, 35, 33, 30), (33, 10, 7, 34), (35, 17, 10, 33), (16, 35, 32, 22), (23, 31, 34, 20), (20, 34, 7, 4), (22, 32, 29, 25), (31, 23, 26, 28)])
_uv = me_cube_074.uv_layers.new(name='UVMap')
_uv.uv.foreach_set('vector', [0.125, 0.625, 0.1875, 0.625, 0.1875, 0.75, 0.125, 0.75, 0.375, 0.0, 0.625, 0.0, 0.625, 0.125, 0.375, 0.125, 0.375, 0.9375, 0.625, 0.9375, 0.625, 1.0, 0.375, 1.0, 0.1875, 0.625, 0.25, 0.625, 0.25, 0.75, 0.1875, 0.75, 0.375, 0.875, 0.625, 0.875, 0.625, 0.9375, 0.375, 0.9375, 0.8125, 0.625, 0.875, 0.625, 0.875, 0.75, 0.8125, 0.75, 0.75, 0.625, 0.8125, 0.625, 0.8125, 0.75, 0.75, 0.75, 0.75, 0.5, 0.8125, 0.5, 0.8125, 0.625, 0.75, 0.625, 0.8125, 0.5, 0.875, 0.5, 0.875, 0.625, 0.8125, 0.625, 0.375, 0.125, 0.625, 0.125, 0.625, 0.25, 0.375, 0.25, 0.375, 0.25, 0.625, 0.25, 0.625, 0.3125, 0.375, 0.3125, 0.125, 0.5, 0.1875, 0.5, 0.1875, 0.625, 0.125, 0.625, 0.375, 0.3125, 0.625, 0.3125, 0.625, 0.375, 0.375, 0.375, 0.1875, 0.5, 0.25, 0.5, 0.25, 0.625, 0.1875, 0.625, 0.375, 0.375, 0.625, 0.375, 0.625, 0.4375, 0.375, 0.4375, 0.25, 0.5, 0.3125, 0.5, 0.3125, 0.625, 0.25, 0.625, 0.25, 0.625, 0.3125, 0.625, 0.3125, 0.75, 0.25, 0.75, 0.3125, 0.625, 0.375, 0.625, 0.375, 0.75, 0.3125, 0.75, 0.3125, 0.5, 0.375, 0.5, 0.375, 0.625, 0.3125, 0.625, 0.375, 0.625, 0.375, 0.5, 0.375, 0.5, 0.375, 0.625, 0.375, 0.75, 0.375, 0.625, 0.375, 0.625, 0.375, 0.75, 0.375, 0.5, 0.625, 0.5, 0.625, 0.625, 0.375, 0.625, 0.375, 0.625, 0.625, 0.625, 0.625, 0.75, 0.375, 0.75, 0.625, 0.625, 0.625, 0.75, 0.625, 0.75, 0.625, 0.625, 0.625, 0.5, 0.625, 0.625, 0.625, 0.625, 0.625, 0.5, 0.625, 0.625, 0.6875, 0.625, 0.6875, 0.75, 0.625, 0.75, 0.625, 0.5, 0.6875, 0.5, 0.6875, 0.625, 0.625, 0.625, 0.6875, 0.625, 0.75, 0.625, 0.75, 0.75, 0.6875, 0.75, 0.6875, 0.5, 0.75, 0.5, 0.75, 0.625, 0.6875, 0.625, 0.375, 0.4375, 0.625, 0.4375, 0.625, 0.5, 0.375, 0.5, 0.375, 0.75, 0.625, 0.75, 0.625, 0.8125, 0.375, 0.8125, 0.375, 0.8125, 0.625, 0.8125, 0.625, 0.875, 0.375, 0.875, 0.375, 0.5, 0.625, 0.5, 0.625, 0.5, 0.375, 0.5, 0.625, 0.75, 0.375, 0.75, 0.375, 0.75, 0.625, 0.75])
me_cube_074.use_remesh_fix_poles = True
me_cube_074.use_remesh_preserve_attributes = False
me_cube_074.use_mirror_vertex_groups = False
me_cube_074.update()
me_cylinder_020 = bpy.data.meshes.new('Cylinder.020')
me_cylinder_020.from_pydata([(-0.7803, 1.058, 2.177), (-0.2231, 0.8134, 2.043), (-0.4626, 0.7242, 4.124), (-1.335, 0.7804, 2.314), (-1.471, 0.2071, 2.351), (-0.7627, 0.5682, 4.19), (-0.8368, 0.2559, 4.204), (-0.6291, 0.02153, 4.157), (-0.296, 0.04169, 4.084), (-1.086, -0.2258, 2.273), (-0.4683, -0.2101, 2.133), (-0.08376, 0.245, 2.025), (-0.08833, 0.3005, 4.037), (-0.1625, 0.6032, 4.055)], [], [(0, 2, 13, 1), (0, 1, 11, 10, 9, 4, 3), (3, 5, 2, 0), (4, 6, 5, 3), (13, 2, 5, 6, 7, 8, 12), (9, 7, 6, 4), (10, 8, 7, 9), (11, 12, 8, 10), (1, 13, 12, 11)])
_uv = me_cylinder_020.uv_layers.new(name='UVMap')
_uv.uv.foreach_set('vector', [1.0, 0.5, 1.0, 1.0, 0.8571, 1.0, 0.8571, 0.5, 0.75, 0.49, 0.9376, 0.3996, 0.984, 0.1966, 0.8541, 0.03377, 0.6459, 0.03377, 0.516, 0.1966, 0.5624, 0.3996, 0.1429, 0.5, 0.1429, 1.0, 2.98e-08, 1.0, 2.98e-08, 0.5, 0.2857, 0.5, 0.2857, 1.0, 0.1429, 1.0, 0.1429, 0.5, 0.4376, 0.3996, 0.25, 0.49, 0.06236, 0.3996, 0.01602, 0.1966, 0.1459, 0.03377, 0.3541, 0.03377, 0.484, 0.1966, 0.4286, 0.5, 0.4286, 1.0, 0.2857, 1.0, 0.2857, 0.5, 0.5714, 0.5, 0.5714, 1.0, 0.4286, 1.0, 0.4286, 0.5, 0.7143, 0.5, 0.7143, 1.0, 0.5714, 1.0, 0.5714, 0.5, 0.8571, 0.5, 0.8571, 1.0, 0.7143, 1.0, 0.7143, 0.5])
me_cylinder_020.use_remesh_fix_poles = True
me_cylinder_020.use_remesh_preserve_attributes = False
me_cylinder_020.use_mirror_vertex_groups = False
me_cylinder_020.update()
me_cylinder_021 = bpy.data.meshes.new('Cylinder.021')
me_cylinder_021.from_pydata([(2.075, 1.696, -12.58), (2.655, 1.432, -12.58), (1.883, 1.181, -10.62), (1.517, 1.381, -12.59), (1.401, 0.7262, -12.58), (1.579, 1.001, -10.63), (1.52, 0.6468, -10.63), (1.75, 0.3884, -10.62), (2.097, 0.417, -10.62), (1.815, 0.2285, -12.55), (2.448, 0.2581, -12.54), (2.821, 0.7959, -12.56), (2.298, 0.712, -10.62), (2.203, 1.05, -10.62)], [], [(0, 1, 11, 10, 9, 4, 3), (0, 2, 13, 1), (3, 5, 2, 0), (4, 6, 5, 3), (13, 2, 5, 6, 7, 8, 12), (9, 7, 6, 4), (10, 8, 7, 9), (11, 12, 8, 10), (1, 13, 12, 11)])
_uv = me_cylinder_021.uv_layers.new(name='UVMap')
_uv.uv.foreach_set('vector', [0.75, 0.49, 0.9376, 0.3996, 0.984, 0.1966, 0.8541, 0.03377, 0.6459, 0.03377, 0.516, 0.1966, 0.5624, 0.3996, 1.0, 0.5, 1.0, 1.0, 0.8571, 1.0, 0.8571, 0.5, 0.1429, 0.5, 0.1429, 1.0, 2.98e-08, 1.0, 2.98e-08, 0.5, 0.2857, 0.5, 0.2857, 1.0, 0.1429, 1.0, 0.1429, 0.5, 0.4376, 0.3996, 0.25, 0.49, 0.06236, 0.3996, 0.01602, 0.1966, 0.1459, 0.03377, 0.3541, 0.03377, 0.484, 0.1966, 0.4286, 0.5, 0.4286, 1.0, 0.2857, 1.0, 0.2857, 0.5, 0.5714, 0.5, 0.5714, 1.0, 0.4286, 1.0, 0.4286, 0.5, 0.7143, 0.5, 0.7143, 1.0, 0.5714, 1.0, 0.5714, 0.5, 0.8571, 0.5, 0.8571, 1.0, 0.7143, 1.0, 0.7143, 0.5])
me_cylinder_021.use_remesh_fix_poles = True
me_cylinder_021.use_remesh_preserve_attributes = False
me_cylinder_021.use_mirror_vertex_groups = False
me_cylinder_021.update()
me_cylinder_022 = bpy.data.meshes.new('Cylinder.022')
me_cylinder_022.from_pydata([(1.854, 1.541, -10.75), (2.44, 1.301, -10.76), (1.488, 0.7051, -8.799), (1.296, 1.214, -10.77), (1.187, 0.5681, -10.78), (1.183, 0.5259, -8.809), (1.125, 0.1859, -8.821), (1.357, -0.05784, -8.823), (1.705, -0.02426, -8.82), (1.609, 0.08973, -10.76), (2.245, 0.1374, -10.75), (2.614, 0.6789, -10.76), (1.907, 0.2637, -8.815), (1.81, 0.5875, -8.804)], [], [(0, 1, 11, 10, 9, 4, 3), (0, 2, 13, 1), (3, 5, 2, 0), (4, 6, 5, 3), (13, 2, 5, 6, 7, 8, 12), (9, 7, 6, 4), (10, 8, 7, 9), (11, 12, 8, 10), (1, 13, 12, 11)])
_uv = me_cylinder_022.uv_layers.new(name='UVMap')
_uv.uv.foreach_set('vector', [0.75, 0.49, 0.9376, 0.3996, 0.984, 0.1966, 0.8541, 0.03377, 0.6459, 0.03377, 0.516, 0.1966, 0.5624, 0.3996, 1.0, 0.5, 1.0, 1.0, 0.8571, 1.0, 0.8571, 0.5, 0.1429, 0.5, 0.1429, 1.0, 2.98e-08, 1.0, 2.98e-08, 0.5, 0.2857, 0.5, 0.2857, 1.0, 0.1429, 1.0, 0.1429, 0.5, 0.4376, 0.3996, 0.25, 0.49, 0.06236, 0.3996, 0.01602, 0.1966, 0.1459, 0.03377, 0.3541, 0.03377, 0.484, 0.1966, 0.4286, 0.5, 0.4286, 1.0, 0.2857, 1.0, 0.2857, 0.5, 0.5714, 0.5, 0.5714, 1.0, 0.4286, 1.0, 0.4286, 0.5, 0.7143, 0.5, 0.7143, 1.0, 0.5714, 1.0, 0.5714, 0.5, 0.8571, 0.5, 0.8571, 1.0, 0.7143, 1.0, 0.7143, 0.5])
me_cylinder_022.use_remesh_fix_poles = True
me_cylinder_022.use_remesh_preserve_attributes = False
me_cylinder_022.use_mirror_vertex_groups = False
me_cylinder_022.update()
me_cylinder_023 = bpy.data.meshes.new('Cylinder.023')
me_cylinder_023.from_pydata([(1.473, 1.068, -8.909), (2.062, 0.8522, -8.922), (1.035, 0.0616, -6.947), (0.9135, 0.7448, -8.93), (0.8063, 0.1221, -8.957), (0.7292, -0.1095, -6.956), (0.67, -0.4377, -6.971), (0.902, -0.6758, -6.978), (1.251, -0.6437, -6.977), (1.232, -0.3312, -8.957), (1.871, -0.271, -8.951), (2.24, 0.2572, -8.945), (1.453, -0.3659, -6.969), (1.357, -0.05233, -6.955)], [], [(0, 1, 11, 10, 9, 4, 3), (0, 2, 13, 1), (3, 5, 2, 0), (4, 6, 5, 3), (13, 2, 5, 6, 7, 8, 12), (9, 7, 6, 4), (10, 8, 7, 9), (11, 12, 8, 10), (1, 13, 12, 11)])
_uv = me_cylinder_023.uv_layers.new(name='UVMap')
_uv.uv.foreach_set('vector', [0.75, 0.49, 0.9376, 0.3996, 0.984, 0.1966, 0.8541, 0.03377, 0.6459, 0.03377, 0.516, 0.1966, 0.5624, 0.3996, 1.0, 0.5, 1.0, 1.0, 0.8571, 1.0, 0.8571, 0.5, 0.1429, 0.5, 0.1429, 1.0, 2.98e-08, 1.0, 2.98e-08, 0.5, 0.2857, 0.5, 0.2857, 1.0, 0.1429, 1.0, 0.1429, 0.5, 0.4376, 0.3996, 0.25, 0.49, 0.06236, 0.3996, 0.01602, 0.1966, 0.1459, 0.03377, 0.3541, 0.03377, 0.484, 0.1966, 0.4286, 0.5, 0.4286, 1.0, 0.2857, 1.0, 0.2857, 0.5, 0.5714, 0.5, 0.5714, 1.0, 0.4286, 1.0, 0.4286, 0.5, 0.7143, 0.5, 0.7143, 1.0, 0.5714, 1.0, 0.5714, 0.5, 0.8571, 0.5, 0.8571, 1.0, 0.7143, 1.0, 0.7143, 0.5])
me_cylinder_023.use_remesh_fix_poles = True
me_cylinder_023.use_remesh_preserve_attributes = False
me_cylinder_023.use_mirror_vertex_groups = False
me_cylinder_023.update()
me_cylinder_024 = bpy.data.meshes.new('Cylinder.024')
me_cylinder_024.from_pydata([(1.029, 0.4174, -7.05), (1.619, 0.209, -7.068), (0.493, -0.5192, -5.088), (0.469, 0.1057, -7.067), (0.3604, -0.4959, -7.1), (0.1847, -0.6822, -5.09), (0.1224, -1.008, -5.106), (0.3531, -1.252, -5.12), (0.7031, -1.228, -5.123), (0.7858, -0.9339, -7.112), (1.425, -0.8754, -7.108), (1.795, -0.3656, -7.097), (0.9087, -0.9559, -5.116), (0.8151, -0.6412, -5.101)], [], [(0, 1, 11, 10, 9, 4, 3), (0, 2, 13, 1), (3, 5, 2, 0), (4, 6, 5, 3), (13, 2, 5, 6, 7, 8, 12), (9, 7, 6, 4), (10, 8, 7, 9), (11, 12, 8, 10), (1, 13, 12, 11)])
_uv = me_cylinder_024.uv_layers.new(name='UVMap')
_uv.uv.foreach_set('vector', [0.75, 0.49, 0.9376, 0.3996, 0.984, 0.1966, 0.8541, 0.03377, 0.6459, 0.03377, 0.516, 0.1966, 0.5624, 0.3996, 1.0, 0.5, 1.0, 1.0, 0.8571, 1.0, 0.8571, 0.5, 0.1429, 0.5, 0.1429, 1.0, 2.98e-08, 1.0, 2.98e-08, 0.5, 0.2857, 0.5, 0.2857, 1.0, 0.1429, 1.0, 0.1429, 0.5, 0.4376, 0.3996, 0.25, 0.49, 0.06236, 0.3996, 0.01602, 0.1966, 0.1459, 0.03377, 0.3541, 0.03377, 0.484, 0.1966, 0.4286, 0.5, 0.4286, 1.0, 0.2857, 1.0, 0.2857, 0.5, 0.5714, 0.5, 0.5714, 1.0, 0.4286, 1.0, 0.4286, 0.5, 0.7143, 0.5, 0.7143, 1.0, 0.5714, 1.0, 0.5714, 0.5, 0.8571, 0.5, 0.8571, 1.0, 0.7143, 1.0, 0.7143, 0.5])
me_cylinder_024.use_remesh_fix_poles = True
me_cylinder_024.use_remesh_preserve_attributes = False
me_cylinder_024.use_mirror_vertex_groups = False
me_cylinder_024.update()
me_cylinder_025 = bpy.data.meshes.new('Cylinder.025')
me_cylinder_025.from_pydata([(0.4957, -0.184, -5.152), (1.085, -0.4065, -5.178), (-0.1455, -0.7949, -3.231), (-0.06884, -0.4816, -5.158), (-0.1829, -1.079, -5.192), (-0.458, -0.9432, -3.222), (-0.525, -1.276, -3.235), (-0.296, -1.541, -3.257), (0.05677, -1.538, -3.272), (0.2399, -1.525, -5.217), (0.8811, -1.48, -5.221), (1.257, -0.9815, -5.209), (0.2674, -1.268, -3.271), (0.1773, -0.9386, -3.254)], [], [(0, 1, 11, 10, 9, 4, 3), (0, 2, 13, 1), (3, 5, 2, 0), (4, 6, 5, 3), (13, 2, 5, 6, 7, 8, 12), (9, 7, 6, 4), (10, 8, 7, 9), (11, 12, 8, 10), (1, 13, 12, 11)])
_uv = me_cylinder_025.uv_layers.new(name='UVMap')
_uv.uv.foreach_set('vector', [0.75, 0.49, 0.9376, 0.3996, 0.984, 0.1966, 0.8541, 0.03377, 0.6459, 0.03377, 0.516, 0.1966, 0.5624, 0.3996, 1.0, 0.5, 1.0, 1.0, 0.8571, 1.0, 0.8571, 0.5, 0.1429, 0.5, 0.1429, 1.0, 2.98e-08, 1.0, 2.98e-08, 0.5, 0.2857, 0.5, 0.2857, 1.0, 0.1429, 1.0, 0.1429, 0.5, 0.4376, 0.3996, 0.25, 0.49, 0.06236, 0.3996, 0.01602, 0.1966, 0.1459, 0.03377, 0.3541, 0.03377, 0.484, 0.1966, 0.4286, 0.5, 0.4286, 1.0, 0.2857, 1.0, 0.2857, 0.5, 0.5714, 0.5, 0.5714, 1.0, 0.4286, 1.0, 0.4286, 0.5, 0.7143, 0.5, 0.7143, 1.0, 0.5714, 1.0, 0.5714, 0.5, 0.8571, 0.5, 0.8571, 1.0, 0.7143, 1.0, 0.7143, 0.5])
me_cylinder_025.use_remesh_fix_poles = True
me_cylinder_025.use_remesh_preserve_attributes = False
me_cylinder_025.use_mirror_vertex_groups = False
me_cylinder_025.update()
me_cylinder_026 = bpy.data.meshes.new('Cylinder.026')
me_cylinder_026.from_pydata([(-0.1105, -0.4666, -3.326), (0.4806, -0.7291, -3.372), (-0.6375, -0.4766, -1.478), (-0.6824, -0.7381, -3.308), (-0.805, -1.347, -3.337), (-0.951, -0.5807, -1.45), (-1.022, -0.9122, -1.447), (-0.7973, -1.221, -1.47), (-0.4453, -1.269, -1.503), (-0.3853, -1.833, -3.38), (0.261, -1.822, -3.406), (0.6464, -1.329, -3.404), (-0.2317, -1.02, -1.521), (-0.3174, -0.6705, -1.51)], [], [(0, 1, 11, 10, 9, 4, 3), (0, 2, 13, 1), (3, 5, 2, 0), (4, 6, 5, 3), (13, 2, 5, 6, 7, 8, 12), (9, 7, 6, 4), (10, 8, 7, 9), (11, 12, 8, 10), (1, 13, 12, 11)])
_uv = me_cylinder_026.uv_layers.new(name='UVMap')
_uv.uv.foreach_set('vector', [0.75, 0.49, 0.9376, 0.3996, 0.984, 0.1966, 0.8541, 0.03377, 0.6459, 0.03377, 0.516, 0.1966, 0.5624, 0.3996, 1.0, 0.5, 1.0, 1.0, 0.8571, 1.0, 0.8571, 0.5, 0.1429, 0.5, 0.1429, 1.0, 2.98e-08, 1.0, 2.98e-08, 0.5, 0.2857, 0.5, 0.2857, 1.0, 0.1429, 1.0, 0.1429, 0.5, 0.4376, 0.3996, 0.25, 0.49, 0.06236, 0.3996, 0.01602, 0.1966, 0.1459, 0.03377, 0.3541, 0.03377, 0.484, 0.1966, 0.4286, 0.5, 0.4286, 1.0, 0.2857, 1.0, 0.2857, 0.5, 0.5714, 0.5, 0.5714, 1.0, 0.4286, 1.0, 0.4286, 0.5, 0.7143, 0.5, 0.7143, 1.0, 0.5714, 1.0, 0.5714, 0.5, 0.8571, 0.5, 0.8571, 1.0, 0.7143, 1.0, 0.7143, 0.5])
me_cylinder_026.use_remesh_fix_poles = True
me_cylinder_026.use_remesh_preserve_attributes = False
me_cylinder_026.use_mirror_vertex_groups = False
me_cylinder_026.update()
me_cylinder_027 = bpy.data.meshes.new('Cylinder.027')
me_cylinder_027.from_pydata([(-0.6168, -0.1547, -1.513), (-0.02998, -0.5085, -1.578), (-0.8612, 0.3451, 0.3049), (-1.191, -0.3417, -1.459), (-1.322, -0.9471, -1.455), (-1.171, 0.2367, 0.362), (-1.245, -0.07981, 0.3829), (-1.027, -0.3648, 0.3547), (-0.6807, -0.4084, 0.2974), (-0.9096, -1.517, -1.502), (-0.2641, -1.606, -1.566), (0.1275, -1.149, -1.6), (-0.4676, -0.1726, 0.2517), (-0.5481, 0.1629, 0.2544)], [], [(0, 1, 11, 10, 9, 4, 3), (0, 2, 13, 1), (3, 5, 2, 0), (4, 6, 5, 3), (13, 2, 5, 6, 7, 8, 12), (9, 7, 6, 4), (10, 8, 7, 9), (11, 12, 8, 10), (1, 13, 12, 11)])
_uv = me_cylinder_027.uv_layers.new(name='UVMap')
_uv.uv.foreach_set('vector', [0.75, 0.49, 0.9376, 0.3996, 0.984, 0.1966, 0.8541, 0.03377, 0.6459, 0.03377, 0.516, 0.1966, 0.5624, 0.3996, 1.0, 0.5, 1.0, 1.0, 0.8571, 1.0, 0.8571, 0.5, 0.1429, 0.5, 0.1429, 1.0, 2.98e-08, 1.0, 2.98e-08, 0.5, 0.2857, 0.5, 0.2857, 1.0, 0.1429, 1.0, 0.1429, 0.5, 0.4376, 0.3996, 0.25, 0.49, 0.06236, 0.3996, 0.01602, 0.1966, 0.1459, 0.03377, 0.3541, 0.03377, 0.484, 0.1966, 0.4286, 0.5, 0.4286, 1.0, 0.2857, 1.0, 0.2857, 0.5, 0.5714, 0.5, 0.5714, 1.0, 0.4286, 1.0, 0.4286, 0.5, 0.7143, 0.5, 0.7143, 1.0, 0.5714, 1.0, 0.5714, 0.5, 0.8571, 0.5, 0.8571, 1.0, 0.7143, 1.0, 0.7143, 0.5])
me_cylinder_027.use_remesh_fix_poles = True
me_cylinder_027.use_remesh_preserve_attributes = False
me_cylinder_027.use_mirror_vertex_groups = False
me_cylinder_027.update()
me_cylinder_028 = bpy.data.meshes.new('Cylinder.028')
me_cylinder_028.from_pydata([(-0.8506, 0.656, 0.2787), (-0.2765, 0.3152, 0.1778), (-0.7777, 0.7599, 2.19), (-1.418, 0.456, 0.3887), (-1.553, -0.1222, 0.4249), (-1.081, 0.6105, 2.261), (-1.155, 0.2981, 2.282), (-0.9445, 0.06029, 2.242), (-0.6075, 0.07005, 2.169), (-1.154, -0.6428, 0.3697), (-0.5192, -0.7309, 0.2597), (-0.1284, -0.3074, 0.1715), (-0.3978, 0.3235, 2.115), (-0.4737, 0.6316, 2.123)], [], [(0, 1, 11, 10, 9, 4, 3), (0, 2, 13, 1), (3, 5, 2, 0), (4, 6, 5, 3), (13, 2, 5, 6, 7, 8, 12), (9, 7, 6, 4), (10, 8, 7, 9), (11, 12, 8, 10), (1, 13, 12, 11)])
_uv = me_cylinder_028.uv_layers.new(name='UVMap')
_uv.uv.foreach_set('vector', [0.75, 0.49, 0.9376, 0.3996, 0.984, 0.1966, 0.8541, 0.03377, 0.6459, 0.03377, 0.516, 0.1966, 0.5624, 0.3996, 1.0, 0.5, 1.0, 1.0, 0.8571, 1.0, 0.8571, 0.5, 0.1429, 0.5, 0.1429, 1.0, 2.98e-08, 1.0, 2.98e-08, 0.5, 0.2857, 0.5, 0.2857, 1.0, 0.1429, 1.0, 0.1429, 0.5, 0.4376, 0.3996, 0.25, 0.49, 0.06236, 0.3996, 0.01602, 0.1966, 0.1459, 0.03377, 0.3541, 0.03377, 0.484, 0.1966, 0.4286, 0.5, 0.4286, 1.0, 0.2857, 1.0, 0.2857, 0.5, 0.5714, 0.5, 0.5714, 1.0, 0.4286, 1.0, 0.4286, 0.5, 0.7143, 0.5, 0.7143, 1.0, 0.5714, 1.0, 0.5714, 0.5, 0.8571, 0.5, 0.8571, 1.0, 0.7143, 1.0, 0.7143, 0.5])
me_cylinder_028.use_remesh_fix_poles = True
me_cylinder_028.use_remesh_preserve_attributes = False
me_cylinder_028.use_mirror_vertex_groups = False
me_cylinder_028.update()

# ---- objects
ob_cylinder_001 = bpy.data.objects.new('Cylinder.001', me_cylinder_010)
ob_cube_020 = bpy.data.objects.new('Cube.020', me_cube_057)
ob_cube_001 = bpy.data.objects.new('Cube.001', me_cube_058)
ob_cube_005 = bpy.data.objects.new('Cube.005', me_cube_062)
ob_cube_006 = bpy.data.objects.new('Cube.006', me_cube_063)
ob_cube_007 = bpy.data.objects.new('Cube.007', me_cube_064)
ob_cube_008 = bpy.data.objects.new('Cube.008', me_cube_065)
ob_cube_009 = bpy.data.objects.new('Cube.009', me_cube_066)
ob_cube_010 = bpy.data.objects.new('Cube.010', me_cube_067)
ob_cube_011 = bpy.data.objects.new('Cube.011', me_cube_068)
ob_cube_012 = bpy.data.objects.new('Cube.012', me_cube_069)
ob_cube_013 = bpy.data.objects.new('Cube.013', me_cube_070)
ob_cube_014 = bpy.data.objects.new('Cube.014', me_cube_071)
ob_cube_015 = bpy.data.objects.new('Cube.015', me_cube_072)
ob_cube_016 = bpy.data.objects.new('Cube.016', me_cube_073)
ob_cube_017 = bpy.data.objects.new('Cube.017', me_cube_074)
ob_cylinder_002 = bpy.data.objects.new('Cylinder.002', me_cylinder_020)
ob_cylinder_003 = bpy.data.objects.new('Cylinder.003', me_cylinder_021)
ob_cylinder_004 = bpy.data.objects.new('Cylinder.004', me_cylinder_022)
ob_cylinder_005 = bpy.data.objects.new('Cylinder.005', me_cylinder_023)
ob_cylinder_006 = bpy.data.objects.new('Cylinder.006', me_cylinder_024)
ob_cylinder_007 = bpy.data.objects.new('Cylinder.007', me_cylinder_025)
ob_cylinder_008 = bpy.data.objects.new('Cylinder.008', me_cylinder_026)
ob_cylinder_009 = bpy.data.objects.new('Cylinder.009', me_cylinder_027)
ob_cylinder_010 = bpy.data.objects.new('Cylinder.010', me_cylinder_028)

# ---- transforms, parenting, visibility, modifiers, constraints
ob_cylinder_001.location = (0.006157, 0.06984, 1.487)
ob_cylinder_001.scale = (0.3149, 0.3149, -0.2654)
ob_cylinder_001.lineart.crease_threshold = 0.0
ob_cube_020.location = (0.868, 0.5215, 4.955)
ob_cube_020.rotation_euler = (-0.2933, -0.07305, 21.85)
ob_cube_020.scale = (1.437, 0.6409, 0.01785)
ob_cube_020.lineart.crease_threshold = 0.0
ob_cube_001.location = (0.868, 0.5215, 4.955)
ob_cube_001.rotation_euler = (-0.2933, -0.07305, 21.85)
ob_cube_001.scale = (1.437, 0.6409, 0.01785)
ob_cube_001.lineart.crease_threshold = 0.0
ob_cube_005.location = (0.868, 0.5215, 4.955)
ob_cube_005.rotation_euler = (-0.2933, -0.07305, 21.85)
ob_cube_005.scale = (1.437, 0.6409, 0.01785)
ob_cube_005.lineart.crease_threshold = 0.0
ob_cube_006.location = (0.868, 0.5215, 4.955)
ob_cube_006.rotation_euler = (-0.2933, -0.07305, 21.85)
ob_cube_006.scale = (1.437, 0.6409, 0.01785)
ob_cube_006.lineart.crease_threshold = 0.0
ob_cube_007.location = (0.868, 0.5215, 4.955)
ob_cube_007.rotation_euler = (-0.2933, -0.07305, 21.85)
ob_cube_007.scale = (1.437, 0.6409, 0.01785)
ob_cube_007.lineart.crease_threshold = 0.0
ob_cube_008.location = (0.868, 0.5215, 4.955)
ob_cube_008.rotation_euler = (-0.2933, -0.07305, 21.85)
ob_cube_008.scale = (1.437, 0.6409, 0.01785)
ob_cube_008.lineart.crease_threshold = 0.0
ob_cube_009.location = (0.868, 0.5215, 4.955)
ob_cube_009.rotation_euler = (-0.2933, -0.07305, 21.85)
ob_cube_009.scale = (1.437, 0.6409, 0.01785)
ob_cube_009.lineart.crease_threshold = 0.0
ob_cube_010.location = (0.868, 0.5215, 4.955)
ob_cube_010.rotation_euler = (-0.2933, -0.07305, 21.85)
ob_cube_010.scale = (1.437, 0.6409, 0.01785)
ob_cube_010.lineart.crease_threshold = 0.0
ob_cube_011.location = (0.868, 0.5215, 4.955)
ob_cube_011.rotation_euler = (-0.2933, -0.07305, 21.85)
ob_cube_011.scale = (1.437, 0.6409, 0.01785)
ob_cube_011.lineart.crease_threshold = 0.0
ob_cube_012.location = (0.868, 0.5215, 4.955)
ob_cube_012.rotation_euler = (-0.2933, -0.07305, 21.85)
ob_cube_012.scale = (1.437, 0.6409, 0.01785)
ob_cube_012.lineart.crease_threshold = 0.0
ob_cube_013.location = (0.868, 0.5215, 4.955)
ob_cube_013.rotation_euler = (-0.2933, -0.07305, 21.85)
ob_cube_013.scale = (1.437, 0.6409, 0.01785)
ob_cube_013.lineart.crease_threshold = 0.0
ob_cube_014.location = (0.868, 0.5215, 4.955)
ob_cube_014.rotation_euler = (-0.2933, -0.07305, 21.85)
ob_cube_014.scale = (1.437, 0.6409, 0.01785)
ob_cube_014.lineart.crease_threshold = 0.0
ob_cube_015.location = (0.868, 0.5215, 4.955)
ob_cube_015.rotation_euler = (-0.2975, 0.1815, 21.77)
ob_cube_015.scale = (1.437, 0.6409, 0.01785)
ob_cube_015.lineart.crease_threshold = 0.0
ob_cube_016.location = (0.868, 0.5215, 4.955)
ob_cube_016.rotation_euler = (-0.2933, -0.07305, 21.85)
ob_cube_016.scale = (1.437, 0.6409, 0.01785)
ob_cube_016.lineart.crease_threshold = 0.0
ob_cube_017.location = (0.868, 0.5215, 4.955)
ob_cube_017.rotation_euler = (-0.2933, -0.07305, 21.85)
ob_cube_017.scale = (1.437, 0.6409, 0.01785)
ob_cube_017.lineart.crease_threshold = 0.0
ob_cylinder_002.location = (0.006157, 0.06984, 1.487)
ob_cylinder_002.scale = (0.3149, 0.3149, -0.2654)
ob_cylinder_002.lineart.crease_threshold = 0.0
ob_cylinder_003.location = (0.006157, 0.06984, 1.487)
ob_cylinder_003.scale = (0.3149, 0.3149, -0.2654)
ob_cylinder_003.lineart.crease_threshold = 0.0
ob_cylinder_004.location = (0.006157, 0.06984, 1.487)
ob_cylinder_004.scale = (0.3149, 0.3149, -0.2654)
ob_cylinder_004.lineart.crease_threshold = 0.0
ob_cylinder_005.location = (0.006157, 0.06984, 1.487)
ob_cylinder_005.scale = (0.3149, 0.3149, -0.2654)
ob_cylinder_005.lineart.crease_threshold = 0.0
ob_cylinder_006.location = (0.006157, 0.06984, 1.487)
ob_cylinder_006.scale = (0.3149, 0.3149, -0.2654)
ob_cylinder_006.lineart.crease_threshold = 0.0
ob_cylinder_007.location = (0.006157, 0.06984, 1.487)
ob_cylinder_007.scale = (0.3149, 0.3149, -0.2654)
ob_cylinder_007.lineart.crease_threshold = 0.0
ob_cylinder_008.location = (0.006157, 0.06984, 1.487)
ob_cylinder_008.scale = (0.3149, 0.3149, -0.2654)
ob_cylinder_008.lineart.crease_threshold = 0.0
ob_cylinder_009.location = (0.006157, 0.06984, 1.487)
ob_cylinder_009.scale = (0.3149, 0.3149, -0.2654)
ob_cylinder_009.lineart.crease_threshold = 0.0
ob_cylinder_010.location = (0.006157, 0.06984, 1.487)
ob_cylinder_010.scale = (0.3149, 0.3149, -0.2654)
ob_cylinder_010.lineart.crease_threshold = 0.0

# ---- collection membership
col_collection.objects.link(ob_cylinder_001)
col_collection.objects.link(ob_cube_020)
col_collection.objects.link(ob_cube_001)
col_collection.objects.link(ob_cube_005)
col_collection.objects.link(ob_cube_006)
col_collection.objects.link(ob_cube_007)
col_collection.objects.link(ob_cube_008)
col_collection.objects.link(ob_cube_009)
col_collection.objects.link(ob_cube_010)
col_collection.objects.link(ob_cube_011)
col_collection.objects.link(ob_cube_012)
col_collection.objects.link(ob_cube_013)
col_collection.objects.link(ob_cube_014)
col_collection.objects.link(ob_cube_015)
col_collection.objects.link(ob_cube_016)
col_collection.objects.link(ob_cube_017)
col_collection.objects.link(ob_cylinder_002)
col_collection.objects.link(ob_cylinder_003)
col_collection.objects.link(ob_cylinder_004)
col_collection.objects.link(ob_cylinder_005)
col_collection.objects.link(ob_cylinder_006)
col_collection.objects.link(ob_cylinder_007)
col_collection.objects.link(ob_cylinder_008)
col_collection.objects.link(ob_cylinder_009)
col_collection.objects.link(ob_cylinder_010)

# ---- scene / render settings (as saved in the file)
scene.frame_start = 1; scene.frame_end = 250; scene.frame_set(1)
scene.render.engine = 'BLENDER_EEVEE_NEXT'
scene.cycles.use_denoising = False
scene.cycles.samples = 128
scene.cycles.sampling_pattern = 'TABULATED_SOBOL'
scene.cycles.use_adaptive_sampling = False
scene.cycles.use_light_tree = False
scene.view_settings.view_transform = 'Filmic'
bpy.context.view_layer.update()

# ---- added for rendering (the .blend has no active camera and no usable light): camera, sun
cam_auto = bpy.data.cameras.new('AutoCamera')
cam_auto.lens = 50.0
cam_auto.sensor_width = 36.0
cam_auto.clip_end = 1000.0
ob_auto_camera = bpy.data.objects.new('AutoCamera', cam_auto)
scene.collection.objects.link(ob_auto_camera)
ob_auto_camera.location = (9.93048, -10.8462, 10.3638)
ob_auto_camera.rotation_euler = (1.09748, -7.21219e-08, 0.694738)
scene.camera = ob_auto_camera
light_auto_sun = bpy.data.lights.new('AutoSun', 'SUN')
light_auto_sun.energy = 3.0
light_auto_sun.angle = 0.0523599
ob_auto_sun = bpy.data.objects.new('AutoSun', light_auto_sun)
scene.collection.objects.link(ob_auto_sun)
ob_auto_sun.rotation_euler = (0.872665, 0.174533, 0.523599)
bpy.context.view_layer.update()
